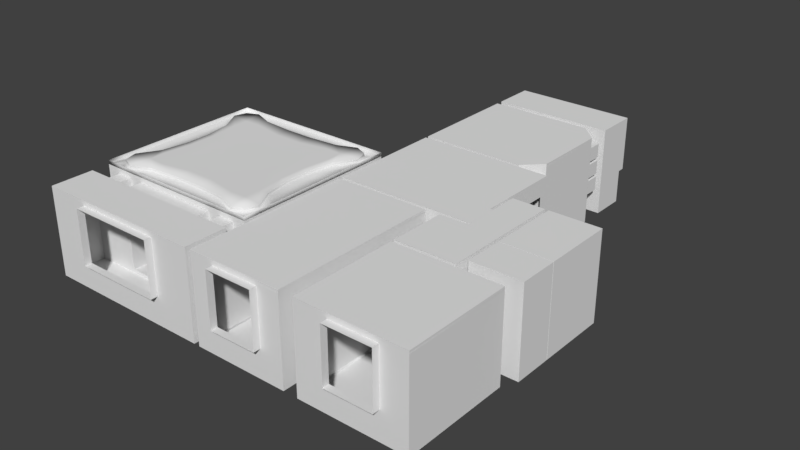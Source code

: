 # Source: Flat.blend  (saved by Blender 2.78.0; exported with 4.5.12 LTS)
import bpy
from mathutils import Matrix  # noqa: F401  (used for matrix-valued properties, if any)

bpy.ops.wm.read_factory_settings(use_empty=True)
scene = bpy.context.scene
scene.name = 'Scene'

# ---- collections
col_collection_1 = bpy.data.collections.new('Collection 1'); scene.collection.children.link(col_collection_1)
col_collection_2 = bpy.data.collections.new('Collection 2'); scene.collection.children.link(col_collection_2)
col_collection_11 = bpy.data.collections.new('Collection 11'); scene.collection.children.link(col_collection_11)
col_collection_15 = bpy.data.collections.new('Collection 15'); scene.collection.children.link(col_collection_15)
col_collection_15.hide_render = True
col_collection_15.hide_viewport = True

# ---- world
world_world = bpy.data.worlds.new('World'); scene.world = world_world
world_world.color = (0.05088, 0.05088, 0.05088)
world_world.use_sun_shadow = False
world_world.sun_shadow_jitter_overblur = 0.0
world_world.cycles.sampling_method = 'MANUAL'

# ---- meshes
me_029 = bpy.data.meshes.new('Плоскость.029')
me_029.from_pydata([(-1.0, -1.0, 0.0), (1.0, -1.0, 0.0), (-1.0, 0.1, 0.0), (1.0, 0.1, 0.0), (-1.0, 0.1, 1.435), (1.0, 0.1, 1.435), (-1.0, -0.05, 1.435), (1.0, -0.05, 1.435), (-1.0, -0.85, 1.435), (1.0, -0.85, 1.435), (-1.0, -1.0, 1.435), (1.0, -1.0, 1.435), (1.5, -1.0, 3.775e-08), (1.5, 0.1, 3.775e-08), (1.5, 0.1, 1.435), (1.5, -0.05, 1.435), (1.5, -0.85, 1.435), (1.5, -1.0, 1.435)], [], [(0, 1, 3, 2), (2, 3, 5, 4), (4, 5, 7, 6), (8, 9, 11, 10), (0, 10, 11, 1), (5, 3, 13, 14), (3, 1, 12, 13), (11, 9, 16, 17), (9, 7, 15, 16), (1, 11, 17, 12), (7, 5, 14, 15)])
me_029.use_remesh_preserve_volume = False
me_029.use_remesh_preserve_attributes = False
me_029.use_mirror_vertex_groups = False
me_029.update()
me_028 = bpy.data.meshes.new('Плоскость.028')
me_028.from_pydata([(-1.0, -1.0, 0.0), (1.5, -1.0, 3.775e-08), (-1.0, 1.0, 0.0), (1.5, 1.0, 3.775e-08), (-1.0, -1.0, 1.435), (1.5, -1.0, 1.435), (-1.0, -0.6, 1.435), (1.5, -0.6, 1.435), (-1.0, 0.2, 1.435), (1.5, 0.2, 1.435), (-1.0, 1.0, 1.435), (1.5, 1.0, 1.435), (1.0, -1.0, 1.705e-08), (1.0, 1.0, 1.705e-08), (1.0, -1.0, 1.435), (1.0, -0.6, 1.435), (1.0, 0.2, 1.435), (1.0, 1.0, 1.435)], [], [(12, 1, 3, 13), (12, 0, 4, 14), (14, 4, 6, 15), (16, 8, 10, 17), (13, 17, 10, 2), (3, 11, 17, 13), (9, 16, 17, 11), (7, 15, 16, 9), (5, 14, 15, 7), (1, 12, 14, 5), (0, 12, 13, 2)])
me_028.use_remesh_preserve_volume = False
me_028.use_remesh_preserve_attributes = False
me_028.use_mirror_vertex_groups = False
me_028.update()
me_027 = bpy.data.meshes.new('Плоскость.027')
me_027.from_pydata([(-1.0, -0.7, 0.0), (0.4352, -0.7, 0.0), (-1.0, 0.4, 0.0), (0.4352, 0.4, 0.0), (-1.0, 0.25, 0.0), (0.4352, 0.25, 0.0), (-1.0, -0.55, 0.0), (0.4352, -0.55, 0.0), (-1.05, 0.25, 0.0), (-1.05, -0.55, 0.0)], [], [(4, 5, 3, 2), (6, 7, 5, 4), (0, 1, 7, 6), (6, 4, 8, 9)])
me_027.use_remesh_preserve_volume = False
me_027.use_remesh_preserve_attributes = False
me_027.use_mirror_vertex_groups = False
me_027.update()
me_026 = bpy.data.meshes.new('Плоскость.026')
me_026.from_pydata([(-1.0, -1.0, 0.0), (0.4352, -1.0, 0.0), (-1.0, 1.0, 0.0), (0.4352, 1.0, 0.0), (-1.0, 0.2, 0.0), (0.4352, 0.2, 0.0), (-1.0, -0.6, 0.0), (0.4352, -0.6, 0.0), (-1.05, 0.2, 0.0), (-1.05, -0.6, 0.0)], [], [(4, 5, 3, 2), (6, 7, 5, 4), (0, 1, 7, 6), (6, 4, 8, 9)])
me_026.use_remesh_preserve_volume = False
me_026.use_remesh_preserve_attributes = False
me_026.use_mirror_vertex_groups = False
me_026.update()
me_020 = bpy.data.meshes.new('Плоскость.020')
me_020.from_pydata([(-1.0, -1.0, 0.0), (0.5184, -1.0, 0.0), (-1.0, 1.5, -2.186e-08), (0.5184, 1.5, -2.186e-08), (0.5184, -1.0, 3.08), (0.5184, 1.5, 3.08), (-1.8, -1.0, 0.0), (-1.8, 1.5, -2.186e-08), (-2.532, -1.0, 0.0), (-2.532, 1.5, -2.186e-08), (-2.532, -1.0, 3.08), (-2.532, 1.5, 3.08), (-1.582, -1.0, 3.08), (-1.582, 1.5, 3.08), (-0.2316, -1.0, 3.08), (-0.2316, 1.5, 3.08), (-1.8, 1.0, -4.371e-08), (-1.0, 1.0, -4.371e-08), (-1.582, 1.35, 3.08), (-0.2316, 1.35, 3.08), (-1.582, -0.2, 3.08), (-0.2316, -0.2, 3.08), (-2.532, 1.0, 1.066e-14), (-2.532, 1.0, 3.08), (-2.532, -0.2, -3.497e-08), (-2.532, -0.2, 3.08), (-1.8, -0.2, -1.311e-08), (0.5184, 1.35, -1.53e-08), (0.5184, 1.35, 3.08), (0.5184, -0.2, -3.497e-08), (0.5184, -0.2, 3.08), (-1.8, 1.35, -1.53e-08), (-1.0, 1.35, -1.53e-08), (-2.532, 1.35, -1.53e-08), (-2.532, 1.35, 3.08), (-1.582, 1.0, 3.08), (-0.2316, 1.0, 3.08), (0.5184, 1.0, -8.742e-08), (0.5184, 1.0, 3.08), (-1.0, -0.2, -1.311e-08), (-1.582, 1.35, 3.28), (-0.2316, 1.35, 3.28), (-1.582, -0.2, 3.28), (-0.2316, -0.2, 3.28), (-1.582, 1.0, 3.28), (-0.2316, 1.0, 3.28)], [], [(32, 27, 3, 2), (29, 1, 4, 30), (32, 2, 7, 31), (31, 7, 9, 33), (33, 9, 11, 34), (18, 34, 11, 13), (18, 13, 15, 19), (28, 19, 15, 5), (12, 20, 21, 14), (24, 22, 23, 25), (8, 24, 25, 10), (26, 16, 22, 24), (6, 26, 24, 8), (3, 27, 28, 5), (37, 29, 30, 38), (38, 36, 19, 28), (4, 14, 21, 30), (22, 33, 34, 23), (16, 31, 33, 22), (17, 32, 31, 16), (23, 34, 18, 35), (10, 25, 20, 12), (30, 21, 36, 38), (27, 37, 38, 28), (0, 1, 29, 39), (39, 29, 37, 17), (17, 37, 27, 32), (25, 23, 35, 20), (35, 18, 40, 44), (36, 21, 43, 45), (19, 36, 45, 41), (21, 20, 42, 43), (18, 19, 41, 40), (20, 35, 44, 42)])
me_020.use_remesh_preserve_volume = False
me_020.use_remesh_preserve_attributes = False
me_020.use_mirror_vertex_groups = False
me_020.update()
me_019 = bpy.data.meshes.new('Плоскость.019')
me_019.from_pydata([(-1.0, -2.08, 0.0), (2.05, -2.08, 0.0), (-1.0, 1.0, 0.0), (2.05, 1.0, 0.0), (0.5316, -2.08, 0.0), (0.5316, 1.0, 0.0), (-0.2684, 1.0, 0.0), (-0.2684, -2.08, 0.0), (0.5316, 1.05, 0.0), (-0.2684, 1.05, 0.0), (-0.2684, -2.03, 0.0)], [], [(4, 1, 3, 5), (7, 4, 5, 6), (0, 7, 6, 2), (6, 5, 8, 9), (6, 7, 10, 9)])
me_019.use_remesh_preserve_volume = False
me_019.use_remesh_preserve_attributes = False
me_019.use_mirror_vertex_groups = False
me_019.update()
me_018 = bpy.data.meshes.new('Плоскость.018')
me_018.from_pydata([(-1.346, -1.253, -2.349), (1.354, -1.253, -2.349), (-1.346, 1.247, -2.349), (1.354, 1.247, -2.349), (-1.346, -1.253, 2.448), (-1.346, 1.247, 2.448), (-0.2961, -1.253, 2.448), (-0.2961, 1.247, 2.448), (0.5039, -1.253, 2.448), (0.5039, 1.247, 2.448), (1.354, -1.253, 2.448), (1.354, 1.247, 2.448), (0.5039, 0.7472, 2.448), (-0.2961, 0.7472, 2.448), (-0.6961, 1.247, -2.349), (0.6539, 1.247, -2.349), (-0.6961, -1.253, -2.349), (0.6539, -1.253, -2.349), (0.6539, -0.4528, -2.349), (-0.6961, -0.4528, -2.349), (-0.6961, 1.097, -2.349), (0.6539, 1.097, -2.349), (0.6539, -0.4528, -2.549), (-0.6961, -0.4528, -2.549), (-0.6961, 1.097, -2.549), (0.6539, 1.097, -2.549), (-1.346, 0.7472, -2.349), (-1.346, 0.7472, 2.448), (-1.346, 1.097, -2.349), (-1.346, 1.097, 2.448), (1.354, 0.7472, -2.349), (1.354, 0.7472, 2.448), (1.354, 1.097, -2.349), (1.354, 1.097, 2.448), (1.354, -0.4528, 2.448), (1.354, -0.4528, -2.349), (-1.346, -0.4528, -2.349), (-1.346, -0.4528, 2.448), (-0.6961, 0.7472, -2.349), (0.6539, 0.7472, -2.349), (0.5039, 1.097, 2.448), (-0.2961, 1.097, 2.448), (0.5039, -0.4528, 2.448), (-0.2961, -0.4528, 2.448), (-0.6961, 0.7472, -2.549), (0.6539, 0.7472, -2.549)], [], [(21, 32, 3, 15), (28, 2, 5, 29), (41, 29, 5, 7), (41, 7, 9, 40), (40, 9, 11, 33), (32, 33, 11, 3), (28, 20, 14, 2), (20, 21, 15, 14), (16, 17, 18, 19), (38, 19, 23, 44), (39, 21, 25, 45), (21, 20, 24, 25), (19, 18, 22, 23), (36, 26, 27, 37), (26, 28, 29, 27), (35, 34, 31, 30), (30, 31, 33, 32), (1, 10, 34, 35), (0, 36, 37, 4), (0, 16, 19, 36), (26, 38, 20, 28), (36, 19, 38, 26), (18, 35, 30, 39), (39, 30, 32, 21), (17, 1, 35, 18), (13, 41, 40, 12), (4, 37, 43, 6), (8, 42, 34, 10), (42, 12, 31, 34), (12, 40, 33, 31), (27, 29, 41, 13), (37, 27, 13, 43), (20, 38, 44, 24), (18, 39, 45, 22)])
me_018.use_remesh_preserve_volume = False
me_018.use_remesh_preserve_attributes = False
me_018.use_mirror_vertex_groups = False
me_018.update()
me_017 = bpy.data.meshes.new('Плоскость.017')
me_017.from_pydata([(-1.35, -2.406, 0.0), (1.35, -2.406, 0.0), (-1.35, 2.391, 0.0), (1.35, 2.391, 0.0), (-0.4997, -2.406, 0.0), (-0.4997, 2.391, 0.0), (0.3003, -2.406, 0.0), (0.3003, 2.391, 0.0), (-0.4997, 2.441, 0.0), (0.3003, 2.441, 0.0)], [], [(6, 1, 3, 7), (0, 4, 5, 2), (4, 6, 7, 5), (5, 7, 9, 8)])
me_017.use_remesh_preserve_volume = False
me_017.use_remesh_preserve_attributes = False
me_017.use_mirror_vertex_groups = False
me_017.update()
me_016 = bpy.data.meshes.new('Плоскость.016')
me_016.from_pydata([(-1.438, -1.0, 0.3675), (1.999, -1.0, 0.3675), (-1.438, 1.5, 0.3675), (1.999, 1.5, 0.3675), (-1.438, -1.0, 1.367), (-1.438, 1.5, 1.367), (-0.7019, -1.0, 1.367), (-0.7019, 1.5, 1.367), (1.999, -1.0, 1.367), (1.999, 1.5, 1.367), (1.348, -1.0, 1.367), (1.348, 1.5, 1.367), (1.348, 1.35, 1.367), (-0.7019, 1.35, 1.367), (-1.438, -0.05, 0.3675), (1.999, -0.05, 0.3675), (-1.438, -0.05, 1.367), (1.999, -0.05, 1.367), (-1.438, 1.5, 0.1675), (1.999, 1.5, 0.1675), (-1.438, -0.05, 0.1675), (1.999, -0.05, 0.1675), (-1.438, 1.35, 0.3675), (-1.438, 1.35, 1.367), (-1.438, 1.35, 0.1675), (1.999, 1.35, 0.3675), (1.999, 1.35, 1.367), (1.999, 1.35, 0.1675), (1.348, -0.05, 1.367), (-0.7019, -0.05, 1.367)], [], [(22, 2, 5, 23), (13, 23, 5, 7), (15, 1, 8, 17), (17, 8, 10, 28), (12, 13, 7, 11), (25, 15, 17, 26), (0, 14, 16, 4), (0, 1, 15, 14), (22, 14, 20, 24), (25, 3, 19, 27), (14, 15, 21, 20), (2, 22, 24, 18), (14, 22, 23, 16), (16, 23, 13, 29), (15, 25, 27, 21), (3, 25, 26, 9), (9, 26, 12, 11), (26, 17, 28, 12), (4, 16, 29, 6)])
me_016.use_remesh_preserve_volume = False
me_016.use_remesh_preserve_attributes = False
me_016.use_mirror_vertex_groups = False
me_016.update()
me_015 = bpy.data.meshes.new('Плоскость.015')
me_015.from_pydata([(2.443, -0.4971, 0.0), (2.443, -1.397, 0.0), (2.443, -1.211, 0.0), (3.352, -0.4971, -5.158e-10), (3.352, -1.397, -5.158e-10), (3.352, -1.211, -5.158e-10), (2.443, 0.3029, 0.0), (3.352, 0.3029, -5.158e-10), (2.363, -1.477, 0.0), (2.443, -1.477, 0.0), (3.352, -1.477, -5.158e-10), (2.363, -3.114, 0.0), (2.443, -3.114, 0.0), (3.352, -3.114, -5.158e-10), (1.631, -1.477, 0.0), (1.631, -3.114, 0.0), (3.163, -1.211, -5.158e-10), (3.163, -1.397, -5.158e-10), (3.163, -0.4971, -5.158e-10), (3.163, 0.3029, -5.158e-10), (3.163, -1.477, -5.158e-10), (3.163, -3.114, -5.158e-10), (2.363, -3.164, 0.0), (2.443, -3.164, 0.0), (3.163, -3.164, -5.158e-10), (3.402, -1.297, -5.158e-10), (3.402, -1.211, -5.158e-10), (3.402, -0.4971, -5.158e-10), (3.163, -1.297, -5.158e-10), (3.352, -1.297, -5.158e-10), (2.443, -1.297, 0.0), (3.352, -2.664, -5.158e-10), (2.443, -2.664, 0.0), (2.363, -2.664, 0.0), (1.631, -2.664, 0.0), (3.163, -2.664, -5.158e-10), (3.352, -1.864, -5.158e-10), (2.443, -1.864, 0.0), (2.363, -1.864, 0.0), (1.631, -1.864, 0.0), (3.163, -1.864, -5.158e-10), (3.402, -2.664, -5.158e-10), (3.402, -1.864, -5.158e-10)], [], [(16, 28, 29, 5), (18, 16, 5, 3), (2, 16, 18, 0), (18, 3, 7, 19), (17, 1, 9, 20), (35, 32, 12, 21), (32, 33, 11, 12), (38, 8, 14, 39), (31, 35, 21, 13), (4, 17, 20, 10), (0, 18, 19, 6), (28, 17, 4, 29), (12, 11, 22, 23), (21, 12, 23, 24), (3, 5, 26, 27), (5, 29, 25, 26), (30, 1, 17, 28), (2, 30, 28, 16), (36, 40, 35, 31), (11, 33, 34, 15), (37, 38, 33, 32), (40, 37, 32, 35), (20, 9, 37, 40), (9, 8, 38, 37), (10, 20, 40, 36), (33, 38, 39, 34), (36, 31, 41, 42)])
me_015.use_remesh_preserve_volume = False
me_015.use_remesh_preserve_attributes = False
me_015.use_mirror_vertex_groups = False
me_015.update()
me_014 = bpy.data.meshes.new('Плоскость.014')
me_014.from_pydata([(2.919, -1.0, 2.4), (2.919, 1.5, 2.4), (2.919, -1.0, 1.6), (2.919, 1.5, 1.6), (3.828, -1.0, 1.6), (3.828, 1.5, 1.6), (3.828, -1.0, 2.4), (3.828, 1.5, 2.4), (3.828, -1.0, 3.2), (3.828, 1.5, 3.2), (3.828, -1.0, 3.767), (3.828, 1.5, 3.767), (3.828, -1.0, 4.567), (3.828, 1.5, 4.567), (3.828, -1.0, 5.017), (3.828, 1.5, 5.017), (3.639, -1.0, 5.017), (3.639, 1.5, 5.017), (2.839, -1.0, 5.017), (2.839, 1.5, 5.017), (2.108, -1.0, 5.017), (2.108, 1.5, 5.017), (2.108, -1.0, 3.38), (2.108, 1.5, 3.38), (2.919, -1.0, 3.38), (2.919, 1.5, 3.38), (2.919, -1.0, 3.3), (2.919, 1.5, 3.3), (2.919, 1.0, 2.4), (2.919, 1.0, 1.6), (3.828, 1.0, 1.6), (3.828, 1.0, 2.4), (3.828, 1.0, 3.2), (3.828, 1.0, 3.767), (3.828, 1.0, 4.567), (3.828, 1.0, 5.017), (3.639, 1.0, 5.017), (2.839, 1.0, 5.017), (2.108, 1.0, 5.017), (2.108, 1.0, 3.38), (2.919, 1.0, 3.38), (2.919, 1.0, 3.3)], [], [(28, 0, 2, 29), (29, 2, 4, 30), (30, 4, 6, 31), (32, 8, 10, 33), (34, 12, 14, 35), (35, 14, 16, 36), (37, 18, 20, 38), (38, 20, 22, 39), (39, 22, 24, 40), (40, 24, 26, 41), (25, 40, 41, 27), (23, 39, 40, 25), (21, 38, 39, 23), (19, 37, 38, 21), (17, 36, 37, 19), (15, 35, 36, 17), (13, 34, 35, 15), (11, 33, 34, 13), (9, 32, 33, 11), (7, 31, 32, 9), (5, 30, 31, 7), (3, 29, 30, 5), (1, 28, 29, 3)])
me_014.use_remesh_preserve_volume = False
me_014.use_remesh_preserve_attributes = False
me_014.use_mirror_vertex_groups = False
me_014.update()
me_013 = bpy.data.meshes.new('Плоскость.013')
me_013.from_pydata([(-1.438, -1.0, 0.0), (1.999, -1.0, 0.0), (-1.438, -2.384e-07, 0.0), (1.999, -2.384e-07, 0.0)], [], [(0, 1, 3, 2)])
me_013.use_remesh_preserve_volume = False
me_013.use_remesh_preserve_attributes = False
me_013.use_mirror_vertex_groups = False
me_013.update()
me_012 = bpy.data.meshes.new('Плоскость.012')
me_012.from_pydata([(0.177, -0.7835, 0.323), (-0.323, -0.7835, -0.177), (0.177, 0.9165, 0.323), (-0.323, 0.9165, -0.177), (-0.2876, -0.7835, -0.1416), (-0.2876, 0.9165, -0.1416), (0.1416, 0.9165, 0.2876), (0.1416, -0.7835, 0.2876), (-0.073, -0.7835, 0.073), (-0.073, 0.9165, 0.07299), (0.177, -0.3835, 0.323), (-0.323, -0.3835, -0.177), (-0.2876, -0.3835, -0.1416), (0.1416, -0.3835, 0.2876), (-0.073, -0.3835, 0.073), (-0.323, -0.2935, -0.177), (0.177, -0.2935, 0.323), (-0.2876, -0.2935, -0.1416), (0.1416, -0.2935, 0.2876), (-0.073, -0.2935, 0.073), (-0.323, 0.1065, -0.177), (0.177, 0.1065, 0.323), (-0.2876, 0.1065, -0.1416), (0.1416, 0.1065, 0.2876), (-0.073, 0.1065, 0.073), (-0.323, 0.1965, -0.177), (0.177, 0.1965, 0.323), (-0.2876, 0.1965, -0.1416), (0.1416, 0.1965, 0.2876), (-0.073, 0.1965, 0.073), (-0.323, 0.5965, -0.177), (0.177, 0.5965, 0.323), (-0.2876, 0.5965, -0.1416), (0.1416, 0.5965, 0.2876), (-0.073, 0.5965, 0.073), (-0.2523, 0.5965, -0.1416), (-0.2523, 0.1965, -0.1416), (0.1416, 0.5965, 0.2523), (0.1416, 0.1965, 0.2523), (0.1416, 0.5965, -0.1416), (0.1416, 0.1965, -0.1416), (-0.2523, 0.1065, -0.1416), (-0.2523, -0.2935, -0.1416), (0.1416, 0.1065, 0.2523), (0.1416, -0.2935, 0.2523), (0.1416, 0.1065, -0.1416), (0.1416, -0.2935, -0.1416), (0.1416, -0.7835, -0.1416), (-0.2523, -0.7835, -0.1416), (-0.2523, -0.3835, -0.1416), (0.1416, -0.3835, 0.2523), (0.1416, -0.7835, 0.2523), (0.1416, -0.3835, -0.1416), (-0.2523, 0.5965, -0.1416), (-0.2523, 0.1965, -0.1416), (-0.2523, 0.1065, -0.1416), (-0.2523, -0.2935, -0.1416), (-0.2523, -0.7835, -0.1416), (-0.2523, -0.3835, -0.1416), (-0.2129, 0.1965, -0.1416), (-0.2129, 0.5965, -0.1416), (-0.2129, -0.2935, -0.1416), (-0.2129, 0.1065, -0.1416), (-0.2129, -0.7835, -0.1416), (-0.2129, -0.3835, -0.1416), (-0.2523, 0.5965, -0.1316), (-0.2523, 0.1965, -0.1316), (-0.2129, 0.1965, -0.1316), (-0.2129, 0.5965, -0.1316), (-0.2523, 0.1065, -0.1316), (-0.2523, -0.2935, -0.1316), (-0.2129, -0.2935, -0.1316), (-0.2129, 0.1065, -0.1316), (-0.2129, -0.7835, -0.1316), (-0.2523, -0.7835, -0.1316), (-0.2523, -0.3835, -0.1316), (-0.2129, -0.3835, -0.1316)], [], [(32, 5, 3, 30), (31, 2, 6, 33), (33, 6, 9, 34), (13, 14, 52, 50), (0, 10, 13, 7), (7, 13, 50, 51), (4, 12, 11, 1), (13, 18, 19, 14), (10, 16, 18, 13), (34, 9, 5, 32), (12, 17, 15, 11), (14, 19, 17, 12), (16, 21, 23, 18), (18, 23, 43, 44), (17, 22, 20, 15), (23, 28, 29, 24), (21, 26, 28, 23), (17, 19, 46, 42), (22, 27, 25, 20), (33, 34, 39, 37), (26, 31, 33, 28), (29, 28, 38, 40), (27, 32, 30, 25), (38, 37, 39, 40), (55, 56, 70, 69), (32, 27, 36, 35), (36, 40, 39, 35), (28, 33, 37, 38), (27, 29, 40, 36), (44, 43, 45, 46), (61, 62, 72, 71), (42, 46, 45, 41), (19, 18, 44, 46), (23, 24, 45, 43), (22, 17, 42, 41), (51, 50, 52, 47), (8, 7, 51, 47), (12, 4, 48, 49), (48, 47, 52, 49), (14, 12, 49, 52), (24, 22, 41, 45), (34, 32, 35, 39), (24, 29, 27, 22), (73, 76, 75, 74), (71, 72, 69, 70), (67, 68, 65, 66), (58, 57, 74, 75), (63, 64, 76, 73), (53, 54, 66, 65), (59, 60, 68, 67), (4, 8, 47, 48)])
me_012.use_remesh_preserve_volume = False
me_012.use_remesh_preserve_attributes = False
me_012.use_mirror_vertex_groups = False
me_012.update()
me_011 = bpy.data.meshes.new('Плоскость.011')
me_011.from_pydata([(-0.323, -0.7835, 0.177), (0.177, -0.7835, -0.323), (-0.323, 0.9165, 0.177), (0.177, 0.9165, -0.323), (0.1416, -0.7835, -0.2876), (0.1416, 0.9165, -0.2876), (-0.2876, 0.9165, 0.1416), (-0.2876, -0.7835, 0.1416), (-0.073, -0.7835, -0.073), (-0.073, 0.9165, -0.073), (-0.323, -0.3835, 0.177), (0.177, -0.3835, -0.323), (0.1416, -0.3835, -0.2876), (-0.2876, -0.3835, 0.1416), (-0.073, -0.3835, -0.073), (0.177, -0.2935, -0.323), (-0.323, -0.2935, 0.177), (0.1416, -0.2935, -0.2876), (-0.2876, -0.2935, 0.1416), (-0.073, -0.2935, -0.073), (0.177, 0.1065, -0.323), (-0.323, 0.1065, 0.177), (0.1416, 0.1065, -0.2876), (-0.2876, 0.1065, 0.1416), (-0.073, 0.1065, -0.073), (0.177, 0.1965, -0.323), (-0.323, 0.1965, 0.177), (0.1416, 0.1965, -0.2876), (-0.2876, 0.1965, 0.1416), (-0.073, 0.1965, -0.073), (0.177, 0.5965, -0.323), (-0.323, 0.5965, 0.177), (0.1416, 0.5965, -0.2876), (-0.2876, 0.5965, 0.1416), (-0.073, 0.5965, -0.073), (0.1416, 0.5965, -0.2523), (0.1416, 0.1965, -0.2523), (-0.2523, 0.5965, 0.1416), (-0.2523, 0.1965, 0.1416), (0.1416, 0.5965, 0.1416), (0.1416, 0.1965, 0.1416), (0.1416, 0.1065, -0.2523), (0.1416, -0.2935, -0.2523), (-0.2523, 0.1065, 0.1416), (-0.2523, -0.2935, 0.1416), (0.1416, 0.1065, 0.1416), (0.1416, -0.2935, 0.1416), (0.1416, -0.7835, 0.1416), (0.1416, -0.7835, -0.2523), (0.1416, -0.3835, -0.2523), (-0.2523, -0.3835, 0.1416), (-0.2523, -0.7835, 0.1416), (0.1416, -0.3835, 0.1416)], [], [(32, 5, 3, 30), (34, 9, 5, 32), (31, 2, 6, 33), (33, 6, 9, 34), (13, 14, 52, 50), (0, 10, 13, 7), (7, 13, 50, 51), (4, 12, 11, 1), (13, 18, 19, 14), (10, 16, 18, 13), (14, 19, 17, 12), (12, 17, 15, 11), (17, 19, 46, 42), (16, 21, 23, 18), (18, 23, 43, 44), (17, 22, 20, 15), (23, 28, 29, 24), (21, 26, 28, 23), (24, 29, 27, 22), (22, 27, 25, 20), (33, 34, 39, 37), (26, 31, 33, 28), (29, 28, 38, 40), (27, 32, 30, 25), (38, 37, 39, 40), (40, 39, 35, 36), (32, 27, 36, 35), (27, 29, 40, 36), (28, 33, 37, 38), (34, 32, 35, 39), (44, 43, 45, 46), (46, 45, 41, 42), (24, 22, 41, 45), (19, 18, 44, 46), (23, 24, 45, 43), (22, 17, 42, 41), (51, 50, 52, 47), (47, 52, 49, 48), (8, 7, 51, 47), (12, 4, 48, 49), (14, 12, 49, 52), (4, 8, 47, 48)])
me_011.use_remesh_preserve_volume = False
me_011.use_remesh_preserve_attributes = False
me_011.use_mirror_vertex_groups = False
me_011.update()
me_010 = bpy.data.meshes.new('Плоскость.010')
me_010.from_pydata([(0.2063, -1.254, 1.348), (1.493, -1.254, 1.348), (0.2063, 1.246, 1.348), (1.493, 1.246, 1.348), (-0.5937, -1.254, 1.348), (-0.5937, 1.246, 1.348), (-1.444, -1.254, 1.348), (-1.444, 1.246, 1.348), (-1.444, -1.254, -1.852), (-1.444, 1.246, -1.852), (1.993, -1.254, 0.8482), (1.993, 1.246, 0.8482), (1.993, -1.254, -1.352), (1.993, 1.246, -1.352), (1.493, 1.246, -1.852), (1.493, -0.4542, -1.852), (1.343, 1.246, -1.852), (1.343, -0.4542, -1.852), (-0.7074, -1.254, -1.852), (-0.7074, 1.246, -1.852), (1.343, 1.096, -1.852), (-0.7074, 1.096, -1.852), (-0.5937, 0.7458, 1.348), (0.2063, 0.7458, 1.348), (1.993, -0.4542, 0.8482), (1.493, -0.4542, 1.348), (1.993, -0.4542, -1.352), (1.693, -1.254, -1.652), (1.693, -0.4542, -1.652), (1.493, 0.7458, 1.348), (-1.444, 0.7458, 1.348), (-1.444, 0.7458, -1.852), (1.493, 1.096, 1.348), (-0.5937, 1.096, 1.348), (0.2063, 1.096, 1.348), (-1.444, 1.096, 1.348), (-1.444, 1.096, -1.852), (-0.7074, 0.7458, -1.852), (0.2063, -0.4542, 1.348), (1.493, 1.096, -1.852)], [], [(34, 2, 3, 32), (22, 4, 6, 30), (30, 6, 8, 31), (24, 11, 13, 26), (39, 14, 16, 20), (31, 8, 18, 37), (20, 16, 19, 21), (34, 23, 22, 33), (24, 10, 1, 25), (12, 26, 28, 27), (38, 23, 29, 25), (35, 30, 31, 36), (33, 22, 30, 35), (5, 33, 35, 7), (7, 35, 36, 9), (2, 34, 33, 5), (23, 34, 32, 29), (9, 36, 21, 19), (36, 31, 37, 21), (0, 38, 25, 1), (10, 24, 26, 12), (15, 39, 20, 17)])
me_010.use_remesh_preserve_volume = False
me_010.use_remesh_preserve_attributes = False
me_010.use_mirror_vertex_groups = False
me_010.update()
me_009 = bpy.data.meshes.new('Плоскость.009')
me_009.from_pydata([(0.7746, -0.2118, -0.6243), (-1.275, 0.1882, -0.6243), (0.7746, 0.1882, -0.6243), (-0.6254, -0.2118, -0.6243), (-0.6254, 0.1882, -0.6243), (-1.275, 0.1882, -0.5243), (-0.6254, -0.2118, -0.5243), (0.7746, -0.2118, -0.5243), (0.7746, 0.1882, -0.5243), (-0.6254, 0.1882, -0.5243), (-0.6254, -0.2118, 0.1757), (0.7746, -0.2118, 0.1757), (0.7746, 0.1882, 0.1757), (-0.6254, 0.1882, 0.1757), (-1.275, -0.01181, -0.6243), (-1.275, -0.01181, -0.5243), (-0.6254, -0.01181, -0.5243), (0.7746, -0.01181, 0.1757), (-0.6254, -0.01181, 0.1757), (1.125, -0.2118, -0.5243), (1.125, -0.2118, -0.6243), (1.125, -0.2118, 0.1757), (0.9254, -0.01181, 0.1757), (-1.275, 0.1882, 1.726), (-1.275, -0.01181, 1.726), (0.7746, 0.1882, 1.726), (0.7746, -0.01181, 1.726), (-0.9504, -0.1118, -0.5243), (-0.9504, -0.1118, -0.6243)], [], [(8, 9, 13, 12), (4, 1, 5, 9), (15, 27, 6, 16), (2, 4, 9, 8), (3, 0, 7, 6), (18, 17, 12, 13), (6, 7, 11, 10), (16, 6, 10, 18), (9, 16, 18, 13), (11, 7, 19, 21), (10, 11, 17, 18), (17, 11, 21, 22), (27, 28, 3, 6), (7, 0, 20, 19), (5, 23, 24, 15), (24, 23, 25, 26), (17, 26, 25, 12), (5, 15, 16, 9), (15, 14, 28, 27)])
me_009.use_remesh_preserve_volume = False
me_009.use_remesh_preserve_attributes = False
me_009.use_mirror_vertex_groups = False
me_009.update()
me_008 = bpy.data.meshes.new('Плоскость.008')
me_008.from_pydata([(-1.438, -1.0, 0.0), (-1.438, 2.2, 0.0), (-0.5882, -1.0, 0.0), (-0.5882, 2.2, 0.0), (0.2118, -1.0, 0.0), (-0.5882, -1.05, 0.0), (0.2118, -1.05, 0.0), (1.999, -0.5, 0.0), (1.499, -1.0, 0.0), (1.999, 1.7, 0.0), (1.698, 2.0, 0.0), (-1.438, 1.7, 0.0), (-0.05186, -1.0, 0.0), (-0.05186, -1.05, 0.0), (-1.438, 2.0, 0.0), (-0.5882, 2.0, 0.0), (0.2118, 2.0, 0.0), (1.499, 2.0, 0.0), (-0.05186, 2.0, 0.0), (1.499, 1.7, 0.0), (-0.5882, 1.7, 0.0), (0.2118, 1.7, 0.0), (-0.05186, 1.7, 0.0), (-0.32, 2.1, 0.0)], [(7, 8), (9, 10)], [(14, 15, 3, 1), (12, 2, 5, 13), (4, 12, 13, 6), (15, 18, 23, 3), (20, 22, 18, 15), (21, 19, 17, 16), (22, 21, 16, 18), (11, 20, 15, 14), (9, 19, 8, 7), (10, 17, 19, 9), (0, 2, 20, 11), (12, 4, 21, 22), (2, 12, 22, 20), (4, 8, 19, 21)])
me_008.use_remesh_preserve_volume = False
me_008.use_remesh_preserve_attributes = False
me_008.use_mirror_vertex_groups = False
me_008.update()
me_007 = bpy.data.meshes.new('Плоскость.007')
me_007.from_pydata([(-1.0, -1.0, 0.0), (-0.15, -1.0, 0.0), (-1.0, 1.5, -2.186e-08), (-0.15, 1.5, -2.186e-08), (-1.0, -1.0, 2.314), (-1.0, 1.5, 2.314), (0.65, -1.0, 0.0), (0.65, 1.5, -2.186e-08), (2.839, -1.0, 0.0), (2.839, 1.5, -2.186e-08), (2.839, -1.0, 0.25), (2.839, 1.5, 0.25), (2.839, -1.0, 1.1), (2.839, 1.5, 1.1), (2.919, -1.0, 3.3), (2.919, 1.5, 3.3), (0.65, -1.0, 3.3), (0.65, 1.5, 3.3), (-0.15, -1.0, 3.3), (-0.15, 1.5, 3.3), (-1.0, -1.0, 3.3), (-1.0, 1.5, 3.3), (-1.0, -1.0, 3.114), (-1.0, 1.5, 3.114), (-1.0, 1.0, -8.742e-09), (-0.15, 1.0, -8.742e-09), (-1.0, 1.0, 2.314), (0.65, 1.0, -8.742e-09), (2.839, 1.0, -8.742e-09), (2.839, 1.0, 0.25), (2.839, 1.0, 1.1), (2.919, 1.0, 3.3), (0.65, 1.0, 3.3), (-0.15, 1.0, 3.3), (-1.0, 1.0, 3.3), (-1.0, 1.0, 3.114), (2.839, -1.0, 2.4), (2.839, 1.5, 2.4), (2.919, -1.0, 2.4), (2.919, 1.5, 2.4), (2.839, 1.0, 2.4), (2.919, 1.0, 2.4)], [], [(24, 25, 3, 2), (24, 2, 5, 26), (27, 6, 8, 28), (28, 8, 10, 29), (30, 12, 36, 40), (31, 14, 16, 32), (33, 18, 20, 34), (34, 20, 22, 35), (5, 23, 35, 26), (21, 34, 35, 23), (19, 33, 34, 21), (17, 32, 33, 19), (15, 31, 32, 17), (13, 30, 40, 37), (11, 29, 30, 13), (9, 28, 29, 11), (7, 27, 28, 9), (3, 25, 27, 7), (0, 24, 26, 4), (0, 1, 25, 24), (40, 36, 38, 41), (37, 40, 41, 39)])
me_007.use_remesh_preserve_volume = False
me_007.use_remesh_preserve_attributes = False
me_007.use_mirror_vertex_groups = False
me_007.update()
me_x = bpy.data.meshes.new('Плоскость')
me_x.from_pydata([(-1.477, 1.903, 0.0), (2.363, 1.903, 0.0), (-1.477, 1.653, 0.0), (2.363, 1.653, 0.0), (-1.477, 0.8029, 0.0), (2.363, 0.8029, 0.0), (-1.477, -0.4971, 0.0), (2.363, -0.4971, 0.0), (-1.477, -1.397, 0.0), (2.363, -1.397, 0.0), (-0.6266, 1.903, 0.0), (-0.6266, 1.653, 0.0), (-0.6266, 0.8029, 0.0), (-0.6266, -0.4971, 0.0), (-0.6266, -1.397, 0.0), (0.1734, 1.903, 0.0), (0.1734, 1.653, 0.0), (0.1734, 0.8029, 0.0), (0.1734, -0.4971, 0.0), (0.1734, -1.397, 0.0), (2.363, -1.211, 0.0), (-1.477, -1.211, 0.0), (-0.6266, -1.211, 0.0), (0.1734, -1.211, 0.0), (2.363, -0.4111, 0.0), (-1.477, -0.4111, 0.0), (-0.6266, -0.4111, 0.0), (0.1734, -0.4111, 0.0), (-1.527, -0.4971, 0.0), (-1.527, -1.211, 0.0), (-1.527, -0.4111, 0.0), (-0.6266, 1.953, 0.0), (0.1734, 1.953, 0.0), (2.413, 1.653, 0.0), (2.413, 0.8029, 0.0), (-0.6266, -1.447, 0.0), (0.1734, -1.447, 0.0), (-1.477, -1.297, 0.0), (-0.6266, -1.297, 0.0), (2.363, -1.297, 0.0), (0.1734, -1.297, 0.0), (2.363, -0.4971, 0.0), (2.363, -1.397, 0.0), (2.363, -1.211, 0.0), (2.443, -0.4971, 0.0), (2.443, -1.397, 0.0), (2.443, -1.211, 0.0), (2.443, -1.297, 0.0), (2.363, -1.297, 0.0)], [], [(16, 3, 1, 15), (17, 5, 3, 16), (27, 24, 5, 17), (21, 22, 13, 6), (25, 26, 12, 4), (4, 12, 11, 2), (2, 11, 10, 0), (21, 6, 28, 29), (26, 27, 17, 12), (12, 17, 16, 11), (11, 16, 15, 10), (23, 20, 7, 18), (38, 40, 23, 22), (37, 38, 22, 21), (13, 18, 27, 26), (6, 13, 26, 25), (18, 7, 24, 27), (6, 25, 30, 28), (10, 15, 32, 31), (3, 5, 34, 33), (19, 14, 35, 36), (40, 39, 20, 23), (8, 14, 38, 37), (19, 9, 39, 40), (14, 19, 40, 38), (22, 23, 18, 13), (41, 43, 46, 44), (48, 42, 45, 47), (43, 48, 47, 46)])
me_x.use_remesh_preserve_volume = False
me_x.use_remesh_preserve_attributes = False
me_x.use_mirror_vertex_groups = False
me_x.update()
me_006 = bpy.data.meshes.new('Плоскость.006')
me_006.from_pydata([(-1.0, -1.15, -0.05), (1.5, -1.15, -0.05), (-1.0, 1.0, -0.05), (1.5, 1.0, -0.05), (-1.0, 1.0, 0.15), (-1.0, -1.15, 0.15), (1.5, -1.15, 0.15), (1.5, 1.0, 0.15), (-1.0, 0.5, 0.15), (1.5, 0.5, 0.15), (-1.0, -0.65, 0.15), (1.5, -0.65, 0.15), (-0.6, -1.15, -0.05), (-0.6, 1.0, -0.05), (-0.6, -1.15, 0.15), (-0.6, 1.0, 0.15), (-0.6, 0.5, 0.15), (0.33, 0.85, 0.15), (0.33, 0.65, 0.15), (-0.6, -0.65, 0.15), (0.33, -1.15, -0.05), (0.33, -1.15, 0.15), (-0.6, 0.85, 0.15), (-0.6, 0.65, 0.15), (0.33, 1.0, -0.05), (0.33, 1.0, 0.15), (0.33, 0.5, 0.15), (0.33, -0.65, 0.15), (-0.6, -1.0, 0.15), (-0.6, -0.8, 0.15), (0.33, -0.8, 0.15), (0.33, -1.0, 0.15), (-0.6, -1.0, -0.03), (-0.6, -0.8, -0.03), (0.33, -1.0, -0.03), (0.33, -0.8, -0.03), (0.33, 0.65, -0.03), (-0.6, 0.65, -0.03), (0.33, 0.85, -0.03), (-0.6, 0.85, -0.03), (-0.6, 0.5, -0.03), (-0.6, -0.65, -0.03), (1.5, -0.65, -0.03), (1.5, 0.5, -0.03), (0.33, 0.5, -0.03), (0.33, -0.65, -0.03), (1.5, -0.8, 0.15), (1.5, -1.0, 0.15), (-1.0, -0.8, 0.15), (-1.0, -1.0, 0.15), (-1.0, 0.85, 0.15), (-1.0, 0.65, 0.15), (1.5, 0.65, 0.15), (1.5, 0.85, 0.15)], [], [(17, 53, 7, 25), (20, 1, 6, 21), (13, 2, 4, 15), (30, 46, 11, 27), (48, 29, 19, 10), (10, 19, 16, 8), (24, 13, 15, 25), (0, 12, 14, 5), (50, 22, 15, 4), (3, 24, 25, 7), (29, 30, 27, 19), (16, 26, 18, 23), (26, 16, 40, 44), (12, 20, 21, 14), (22, 17, 25, 15), (17, 22, 39, 38), (14, 21, 31, 28), (28, 31, 34, 32), (32, 34, 35, 33), (30, 29, 33, 35), (29, 28, 32, 33), (31, 30, 35, 34), (37, 36, 38, 39), (22, 23, 37, 39), (18, 17, 38, 36), (23, 18, 36, 37), (19, 27, 45, 41), (16, 19, 41, 40), (9, 26, 44, 43), (27, 11, 42, 45), (45, 42, 43, 44), (21, 6, 47, 31), (31, 47, 46, 30), (5, 14, 28, 49), (49, 28, 29, 48), (8, 16, 23, 51), (51, 23, 22, 50), (18, 52, 53, 17), (26, 9, 52, 18), (41, 45, 44, 40)])
me_006.use_remesh_preserve_volume = False
me_006.use_remesh_preserve_attributes = False
me_006.use_mirror_vertex_groups = False
me_006.update()
me_005 = bpy.data.meshes.new('Плоскость.005')
me_005.from_pydata([(-1.0, -1.5, 2.186e-08), (0.1816, -1.5, 2.186e-08), (-1.0, 1.0, 0.0), (0.1816, 1.0, 0.0), (0.1816, -1.5, 1.194), (0.1816, 1.0, 1.194), (-1.0, -1.5, 1.194), (-1.0, 1.0, 1.194), (-3.481, -1.5, 1.194), (-3.481, 1.0, 1.194), (-4.731, -1.5, 1.194), (-4.731, 1.0, 1.194), (-4.731, -1.5, 0.0), (-4.731, 1.0, 0.0), (-3.481, -1.5, 0.0), (-3.481, 1.0, 0.0), (-1.0, -0.7, 1.194), (-3.481, -0.7, 1.194), (-1.0, 0.85, 1.194), (-3.481, 0.85, 1.194), (-1.0, -0.7, 1.394), (-3.481, -0.7, 1.394), (-1.0, 0.85, 1.394), (-3.481, 0.85, 1.394), (-1.0, 0.85, 2.186e-09), (0.1816, 0.85, 2.186e-09), (0.1816, 0.85, 1.194), (-4.731, 0.85, 1.194), (-4.731, 0.85, 6.557e-09), (-3.481, 0.85, 6.557e-09), (-4.731, -0.7, 1.194), (-4.731, -0.7, -2.951e-08), (-3.481, -0.7, -2.951e-08), (-1.0, -0.7, -1.311e-08), (0.1816, -0.7, -1.311e-08), (0.1816, -0.7, 1.194)], [], [(24, 25, 3, 2), (34, 1, 4, 35), (35, 4, 6, 16), (16, 6, 8, 17), (17, 8, 10, 30), (30, 10, 12, 31), (31, 12, 14, 32), (16, 17, 21, 20), (7, 18, 19, 9), (18, 16, 20, 22), (17, 19, 23, 21), (19, 18, 22, 23), (3, 25, 26, 5), (33, 34, 25, 24), (5, 26, 18, 7), (13, 28, 29, 15), (11, 27, 28, 13), (9, 19, 27, 11), (28, 31, 32, 29), (27, 30, 31, 28), (19, 17, 30, 27), (0, 1, 34, 33), (25, 34, 35, 26), (26, 35, 16, 18), (29, 24, 2, 15)])
me_005.use_remesh_preserve_volume = False
me_005.use_remesh_preserve_attributes = False
me_005.use_mirror_vertex_groups = False
me_005.update()
me_004 = bpy.data.meshes.new('Плоскость.004')
me_004.from_pydata([(-2.456, -0.5971, 0.0), (2.456, -0.5971, 0.0), (-2.456, 0.5971, 0.0), (2.456, 0.5971, 0.0)], [], [(0, 1, 3, 2)])
me_004.use_remesh_preserve_volume = False
me_004.use_remesh_preserve_attributes = False
me_004.use_mirror_vertex_groups = False
me_004.update()
me_003 = bpy.data.meshes.new('Плоскость.003')
me_003.from_pydata([(-1.335, -0.25, -0.8708), (-0.4348, -0.25, -0.8708), (-1.335, 0.25, -0.8708), (-0.4348, 0.25, -0.8708), (-1.335, 0.25, -0.7708), (-1.335, -0.25, -0.7708), (-0.4348, -0.25, -0.7708), (-0.4348, 0.25, -0.7708), (1.146, -0.25, -0.8708), (1.146, 0.25, -0.8708), (1.146, -0.25, -0.7708), (1.146, 0.25, -0.7708), (-0.4348, -0.25, -0.07081), (-0.4348, 0.25, -0.07081), (1.146, -0.25, -0.07081), (1.146, 0.25, -0.07081), (1.146, -0.25, 1.479), (1.146, 0.25, 1.479), (-1.335, 0.25, 1.479), (-1.335, -0.25, 1.479)], [], [(5, 6, 7, 4), (0, 1, 6, 5), (11, 7, 13, 15), (3, 2, 4, 7), (3, 7, 11, 9), (6, 1, 8, 10), (13, 12, 14, 15), (7, 6, 12, 13), (6, 10, 14, 12), (14, 16, 17, 15), (4, 18, 19, 5), (16, 19, 18, 17)])
me_003.use_remesh_preserve_volume = False
me_003.use_remesh_preserve_attributes = False
me_003.use_mirror_vertex_groups = False
me_003.update()
me_002 = bpy.data.meshes.new('Плоскость.002')
me_002.from_pydata([(-2.381, -1.261, -2.094), (2.6, -1.261, -2.094), (-2.381, 1.239, -2.094), (2.6, 1.239, -2.094), (-2.381, -1.261, 2.694), (-2.381, 1.239, 2.694), (-1.131, -1.261, 2.694), (-1.131, 1.239, 2.694), (2.6, -1.261, -1.494), (2.6, 1.239, -1.494), (1.35, 1.239, 2.694), (1.35, -1.261, 2.694), (2.6, -1.261, -0.6944), (2.6, 1.239, -0.6944), (2.6, -1.261, 2.694), (2.6, 1.239, 2.694), (2.6, 0.739, -1.494), (2.6, 0.739, -0.6944), (1.75, -1.261, 2.694), (1.75, 1.239, 2.694), (2.2, 1.239, 2.694), (2.2, -1.261, 2.694), (-1.531, -1.261, 2.694), (-1.531, 1.239, 2.694), (-1.981, -1.261, 2.694), (-1.981, 1.239, 2.694), (1.35, 1.089, 2.694), (-1.131, 1.089, 2.694), (1.75, -0.461, 2.694), (1.75, 1.089, 2.694), (2.2, 1.089, 2.694), (2.2, -0.461, 2.694), (1.75, -0.461, 2.994), (1.75, 1.089, 2.994), (2.2, -0.461, 2.994), (2.2, 1.089, 2.994), (-1.531, 1.089, 2.694), (-1.981, 1.089, 2.694), (-1.531, -0.461, 2.694), (-1.981, -0.461, 2.694), (-1.981, 1.089, 2.994), (-1.531, 1.089, 2.994), (-1.531, -0.461, 2.994), (-1.981, -0.461, 2.994), (1.35, -0.461, 2.694), (2.6, 1.089, 2.694), (2.6, -0.461, 2.694), (2.6, 1.089, -1.494), (2.6, 1.089, -0.6944), (1.35, 0.739, 2.694), (1.75, 0.739, 2.694), (2.2, 0.739, 2.694), (1.75, 0.739, 2.994), (2.2, 0.739, 2.994), (2.6, 0.739, 2.694), (2.6, -0.461, -0.6944), (-2.381, 1.089, -2.094), (2.6, 1.089, -2.094), (-2.381, 1.089, 2.694), (-2.381, 0.739, -2.094), (-2.381, 0.739, 2.694), (2.6, 0.739, -2.094), (-2.381, -0.461, -2.094), (-2.381, -0.461, 2.694), (2.6, -0.461, -2.094), (2.6, -0.461, -1.494), (-1.131, -0.461, 2.694), (-1.981, 0.739, 2.694), (-1.131, 0.739, 2.694), (-1.531, 0.739, 2.694), (-1.531, 0.739, 2.994), (-1.981, 0.739, 2.994), (-2.381, -1.261, -0.7286), (-2.381, 1.239, -0.7286), (-2.381, 1.089, -0.7286), (-2.381, 0.739, -0.7286), (-2.381, -0.461, -0.7286), (-2.381, 1.239, 1.421), (-2.381, 1.089, 1.421), (-2.381, 0.739, 1.421), (-2.381, -0.461, 1.421), (-2.381, -1.261, 1.421)], [], [(56, 57, 3, 2), (78, 77, 5, 58), (27, 36, 23, 7), (64, 1, 8, 65), (28, 18, 11, 44), (55, 12, 14, 46), (47, 16, 17, 48), (31, 21, 18, 28), (31, 28, 32, 34), (37, 25, 23, 36), (37, 58, 5, 25), (26, 27, 7, 10), (53, 34, 32, 52), (20, 30, 29, 19), (31, 46, 14, 21), (50, 29, 33, 52), (51, 31, 34, 53), (29, 30, 35, 33), (37, 36, 41, 40), (24, 39, 38, 22), (71, 40, 41, 70), (69, 38, 42, 70), (67, 37, 40, 71), (38, 39, 43, 42), (19, 29, 26, 10), (50, 28, 44, 49), (54, 46, 31, 51), (15, 45, 30, 20), (9, 47, 48, 13), (13, 48, 45, 15), (45, 54, 51, 30), (29, 50, 49, 26), (30, 51, 53, 35), (28, 50, 52, 32), (35, 53, 52, 33), (48, 17, 54, 45), (17, 55, 46, 54), (79, 78, 58, 60), (59, 61, 57, 56), (62, 64, 61, 59), (80, 79, 60, 63), (81, 80, 63, 4), (0, 1, 64, 62), (3, 57, 47, 9), (57, 61, 16, 47), (61, 64, 65, 16), (60, 58, 37, 67), (4, 63, 39, 24), (69, 36, 27, 68), (63, 60, 67, 39), (22, 38, 66, 6), (38, 69, 68, 66), (43, 71, 70, 42), (39, 67, 71, 43), (36, 69, 70, 41), (0, 62, 76, 72), (62, 59, 75, 76), (59, 56, 74, 75), (56, 2, 73, 74)])
me_002.use_remesh_preserve_volume = False
me_002.use_remesh_preserve_attributes = False
me_002.use_mirror_vertex_groups = False
me_002.update()
me_001 = bpy.data.meshes.new('Плоскость.001')
me_001.from_pydata([(-2.495, -2.397, 0.0), (2.486, -2.397, 0.0), (-2.495, 2.392, 0.0), (2.486, 2.392, 0.0), (-2.495, 1.792, 0.0), (2.486, 1.792, 0.0), (-2.495, 0.9916, 0.0), (2.486, 0.9916, 0.0), (2.536, 1.792, 0.0), (2.536, 0.9916, 0.0), (-0.3451, -2.397, 0.0), (-0.3451, 2.392, 0.0), (-0.3451, 1.792, 0.0), (-0.3451, 0.9916, 0.0), (-1.245, 2.392, 0.0), (-1.245, 1.792, 0.0), (-1.245, 0.9916, 0.0), (-1.245, -2.397, 0.0), (1.236, -2.397, 0.0)], [(18, 10)], [(12, 5, 3, 11), (13, 7, 5, 12), (10, 1, 7, 13), (5, 7, 9, 8), (17, 10, 13, 16), (16, 13, 12, 15), (15, 12, 11, 14), (4, 15, 14, 2), (6, 16, 15, 4), (0, 17, 16, 6)])
me_001.use_remesh_preserve_volume = False
me_001.use_remesh_preserve_attributes = False
me_001.use_mirror_vertex_groups = False
me_001.update()
me_mesh_011 = bpy.data.meshes.new('Mesh.011')
me_mesh_011.from_pydata([(3.828, -0.6, -0.07), (3.827, -0.601, -0.06457), (3.823, -0.6052, -0.06261), (3.821, -0.6068, -0.05645), (3.809, -0.6192, -0.05288), (3.807, -0.6212, -0.03), (3.791, -0.6374, -0.02712), (3.788, -0.6399, -0.009552), (3.784, -0.6443, -0.00739), (3.783, -0.6457, -0.001428), (3.779, -0.6495, 2.189e-07), (2.919, -0.6, -0.07), (2.92, -0.601, -0.06457), (2.925, -0.6052, -0.06261), (2.926, -0.6068, -0.05645), (2.939, -0.6192, -0.05288), (2.941, -0.6212, -0.03), (2.957, -0.6374, -0.02712), (2.959, -0.6399, -0.009552), (2.964, -0.6443, -0.00739), (2.965, -0.6457, -0.001428), (2.969, -0.6495, 2.123e-07), (2.919, -1.4, -0.07), (2.92, -1.401, -0.06457), (2.925, -1.405, -0.06261), (2.926, -1.407, -0.05645), (2.939, -1.419, -0.05288), (2.941, -1.421, -0.03), (2.957, -1.437, -0.02712), (2.959, -1.44, -0.009552), (2.964, -1.444, -0.00739), (2.965, -1.446, -0.001428), (2.969, -1.449, 2.17e-07), (2.839, -1.4, -0.07), (2.838, -1.401, -0.06457), (2.834, -1.405, -0.06261), (2.833, -1.407, -0.05645), (2.82, -1.419, -0.05288), (2.818, -1.421, -0.03), (2.802, -1.437, -0.02712), (2.799, -1.44, -0.009552), (2.795, -1.444, -0.00739), (2.794, -1.446, -0.001428), (2.79, -1.449, 2.198e-07), (2.839, 1.0, -0.07), (2.838, 0.999, -0.06457), (2.834, 0.9948, -0.06261), (2.833, 0.9932, -0.05645), (2.82, 0.9808, -0.05288), (2.818, 0.9788, -0.03), (2.802, 0.9626, -0.02712), (2.799, 0.9601, -0.009552), (2.795, 0.9557, -0.00739), (2.794, 0.9543, -0.001428), (2.79, 0.9505, 2.198e-07), (-1.0, 1.0, -0.07), (-0.999, 0.999, -0.06457), (-0.9948, 0.9948, -0.06261), (-0.9932, 0.9932, -0.05645), (-0.9808, 0.9808, -0.05288), (-0.9788, 0.9788, -0.03), (-0.9626, 0.9626, -0.02712), (-0.9601, 0.9601, -0.009552), (-0.9557, 0.9557, -0.00739), (-0.9543, 0.9543, -0.001428), (-0.9505, 0.9505, 2.244e-07), (-1.0, -2.3, -0.07), (-0.999, -2.299, -0.06457), (-0.9948, -2.295, -0.06261), (-0.9932, -2.293, -0.05645), (-0.9808, -2.281, -0.05288), (-0.9788, -2.279, -0.03), (-0.9626, -2.263, -0.02712), (-0.9601, -2.26, -0.009552), (-0.9557, -2.256, -0.00739), (-0.9543, -2.254, -0.001428), (-0.9505, -2.251, 2.189e-07), (2.919, -2.3, -0.07), (2.92, -2.299, -0.06457), (2.925, -2.295, -0.06261), (2.926, -2.293, -0.05645), (2.939, -2.281, -0.05288), (2.941, -2.279, -0.03), (2.957, -2.263, -0.02712), (2.959, -2.26, -0.009552), (2.964, -2.256, -0.00739), (2.965, -2.254, -0.001428), (2.969, -2.251, 2.244e-07), (2.919, -2.38, -0.07), (2.92, -2.381, -0.06457), (2.925, -2.385, -0.06261), (2.926, -2.387, -0.05645), (2.939, -2.399, -0.05288), (2.941, -2.401, -0.03), (2.957, -2.417, -0.02712), (2.959, -2.42, -0.009552), (2.964, -2.424, -0.00739), (2.965, -2.426, -0.001428), (2.969, -2.429, 2.244e-07), (2.108, -2.38, -0.07), (2.109, -2.381, -0.06457), (2.113, -2.385, -0.06261), (2.115, -2.387, -0.05645), (2.127, -2.399, -0.05288), (2.129, -2.401, -0.03), (2.145, -2.417, -0.02712), (2.148, -2.42, -0.009552), (2.152, -2.424, -0.00739), (2.153, -2.426, -0.001428), (2.157, -2.429, 2.3e-07), (2.108, -4.017, -0.07), (2.109, -4.016, -0.06457), (2.113, -4.012, -0.06261), (2.115, -4.011, -0.05645), (2.127, -3.998, -0.05288), (2.129, -3.996, -0.03), (2.145, -3.98, -0.02712), (2.148, -3.977, -0.009552), (2.152, -3.973, -0.00739), (2.153, -3.972, -0.001428), (2.157, -3.968, 2.3e-07), (3.828, -4.017, -0.07), (3.827, -4.016, -0.06457), (3.823, -4.012, -0.06261), (3.821, -4.011, -0.05645), (3.809, -3.998, -0.05288), (3.807, -3.996, -0.03), (3.791, -3.98, -0.02712), (3.788, -3.977, -0.009552), (3.784, -3.973, -0.00739), (3.783, -3.972, -0.001428), (3.779, -3.968, 2.244e-07)], [], [(1, 12, 11, 0), (2, 13, 12, 1), (3, 14, 13, 2), (4, 15, 14, 3), (5, 16, 15, 4), (6, 17, 16, 5), (7, 18, 17, 6), (8, 19, 18, 7), (9, 20, 19, 8), (10, 21, 20, 9), (12, 23, 22, 11), (13, 24, 23, 12), (14, 25, 24, 13), (15, 26, 25, 14), (16, 27, 26, 15), (17, 28, 27, 16), (18, 29, 28, 17), (19, 30, 29, 18), (20, 31, 30, 19), (21, 32, 31, 20), (23, 34, 33, 22), (24, 35, 34, 23), (25, 36, 35, 24), (26, 37, 36, 25), (27, 38, 37, 26), (28, 39, 38, 27), (29, 40, 39, 28), (30, 41, 40, 29), (31, 42, 41, 30), (32, 43, 42, 31), (34, 45, 44, 33), (35, 46, 45, 34), (36, 47, 46, 35), (37, 48, 47, 36), (38, 49, 48, 37), (39, 50, 49, 38), (40, 51, 50, 39), (41, 52, 51, 40), (42, 53, 52, 41), (43, 54, 53, 42), (45, 56, 55, 44), (46, 57, 56, 45), (47, 58, 57, 46), (48, 59, 58, 47), (49, 60, 59, 48), (50, 61, 60, 49), (51, 62, 61, 50), (52, 63, 62, 51), (53, 64, 63, 52), (54, 65, 64, 53), (56, 67, 66, 55), (57, 68, 67, 56), (58, 69, 68, 57), (59, 70, 69, 58), (60, 71, 70, 59), (61, 72, 71, 60), (62, 73, 72, 61), (63, 74, 73, 62), (64, 75, 74, 63), (65, 76, 75, 64), (67, 78, 77, 66), (68, 79, 78, 67), (69, 80, 79, 68), (70, 81, 80, 69), (71, 82, 81, 70), (72, 83, 82, 71), (73, 84, 83, 72), (74, 85, 84, 73), (75, 86, 85, 74), (76, 87, 86, 75), (78, 89, 88, 77), (79, 90, 89, 78), (80, 91, 90, 79), (81, 92, 91, 80), (82, 93, 92, 81), (83, 94, 93, 82), (84, 95, 94, 83), (85, 96, 95, 84), (86, 97, 96, 85), (87, 98, 97, 86), (89, 100, 99, 88), (90, 101, 100, 89), (91, 102, 101, 90), (92, 103, 102, 91), (93, 104, 103, 92), (94, 105, 104, 93), (95, 106, 105, 94), (96, 107, 106, 95), (97, 108, 107, 96), (98, 109, 108, 97), (100, 111, 110, 99), (101, 112, 111, 100), (102, 113, 112, 101), (103, 114, 113, 102), (104, 115, 114, 103), (105, 116, 115, 104), (106, 117, 116, 105), (107, 118, 117, 106), (108, 119, 118, 107), (109, 120, 119, 108), (111, 122, 121, 110), (112, 123, 122, 111), (113, 124, 123, 112), (114, 125, 124, 113), (115, 126, 125, 114), (116, 127, 126, 115), (117, 128, 127, 116), (118, 129, 128, 117), (119, 130, 129, 118), (120, 131, 130, 119), (122, 1, 0, 121), (123, 2, 1, 122), (124, 3, 2, 123), (125, 4, 3, 124), (126, 5, 4, 125), (127, 6, 5, 126), (128, 7, 6, 127), (129, 8, 7, 128), (130, 9, 8, 129), (131, 10, 9, 130)])
me_mesh_011.polygons.foreach_set('use_smooth', [True] * 120)
me_mesh_011.use_remesh_preserve_volume = False
me_mesh_011.use_remesh_preserve_attributes = False
me_mesh_011.use_mirror_vertex_groups = False
me_mesh_011.update()
me_mesh_010 = bpy.data.meshes.new('Mesh.010')
me_mesh_010.from_pydata([(-1.525, -1.54, -0.03471), (-1.524, -1.539, -0.02928), (-1.52, -1.535, -0.02732), (-1.518, -1.533, -0.02116), (-1.506, -1.521, -0.01759), (-1.504, -1.519, 0.005288), (-1.488, -1.502, 0.008169), (-1.485, -1.5, 0.02574), (-1.481, -1.496, 0.0279), (-1.479, -1.494, 0.03386), (-1.476, -1.49, 0.03529), (1.525, -1.54, -0.03471), (1.524, -1.539, -0.02928), (1.52, -1.535, -0.02732), (1.518, -1.533, -0.02116), (1.506, -1.521, -0.01759), (1.504, -1.519, 0.005288), (1.488, -1.502, 0.008169), (1.485, -1.5, 0.02574), (1.481, -1.496, 0.0279), (1.479, -1.494, 0.03386), (1.476, -1.49, 0.03529), (1.525, 1.54, -0.03471), (1.524, 1.539, -0.02928), (1.52, 1.535, -0.02732), (1.518, 1.533, -0.02116), (1.506, 1.521, -0.01759), (1.504, 1.519, 0.005288), (1.488, 1.502, 0.008169), (1.485, 1.5, 0.02574), (1.481, 1.496, 0.0279), (1.479, 1.494, 0.03386), (1.476, 1.49, 0.03529), (-1.525, 1.54, -0.03471), (-1.524, 1.539, -0.02928), (-1.52, 1.535, -0.02732), (-1.518, 1.533, -0.02116), (-1.506, 1.521, -0.01759), (-1.504, 1.519, 0.005288), (-1.488, 1.502, 0.008169), (-1.485, 1.5, 0.02574), (-1.481, 1.496, 0.0279), (-1.479, 1.494, 0.03386), (-1.476, 1.49, 0.03529)], [], [(1, 12, 11, 0), (2, 13, 12, 1), (3, 14, 13, 2), (4, 15, 14, 3), (5, 16, 15, 4), (6, 17, 16, 5), (7, 18, 17, 6), (8, 19, 18, 7), (9, 20, 19, 8), (10, 21, 20, 9), (12, 23, 22, 11), (13, 24, 23, 12), (14, 25, 24, 13), (15, 26, 25, 14), (16, 27, 26, 15), (17, 28, 27, 16), (18, 29, 28, 17), (19, 30, 29, 18), (20, 31, 30, 19), (21, 32, 31, 20), (23, 34, 33, 22), (24, 35, 34, 23), (25, 36, 35, 24), (26, 37, 36, 25), (27, 38, 37, 26), (28, 39, 38, 27), (29, 40, 39, 28), (30, 41, 40, 29), (31, 42, 41, 30), (32, 43, 42, 31), (34, 1, 0, 33), (35, 2, 1, 34), (36, 3, 2, 35), (37, 4, 3, 36), (38, 5, 4, 37), (39, 6, 5, 38), (40, 7, 6, 39), (41, 8, 7, 40), (42, 9, 8, 41), (43, 10, 9, 42)])
me_mesh_010.polygons.foreach_set('use_smooth', [True] * 40)
me_mesh_010.use_remesh_preserve_volume = False
me_mesh_010.use_remesh_preserve_attributes = False
me_mesh_010.use_mirror_vertex_groups = False
me_mesh_010.update()
me_mesh_008 = bpy.data.meshes.new('Mesh.008')
me_mesh_008.from_pydata([(1.255, -1.6, -0.07), (1.254, -1.599, -0.06457), (1.252, -1.593, -0.06261), (1.251, -1.591, -0.05645), (1.244, -1.575, -0.05288), (1.243, -1.572, -0.03), (1.234, -1.551, -0.02712), (1.233, -1.548, -0.009552), (1.231, -1.542, -0.00739), (1.23, -1.54, -0.001428), (1.228, -1.535, -2.123e-07), (1.755, -1.1, -0.07), (1.753, -1.099, -0.06457), (1.748, -1.097, -0.06261), (1.746, -1.096, -0.05645), (1.73, -1.09, -0.05288), (1.727, -1.089, -0.03), (1.706, -1.08, -0.02712), (1.703, -1.078, -0.009552), (1.697, -1.076, -0.00739), (1.695, -1.075, -0.001428), (1.69, -1.073, -2.1e-07), (1.755, 1.1, -0.07), (1.753, 1.099, -0.06457), (1.748, 1.097, -0.06261), (1.746, 1.096, -0.05645), (1.73, 1.09, -0.05288), (1.727, 1.089, -0.03), (1.706, 1.08, -0.02712), (1.703, 1.078, -0.009552), (1.697, 1.076, -0.00739), (1.695, 1.075, -0.001428), (1.69, 1.073, -2.072e-07), (1.255, 1.6, -0.07), (1.254, 1.599, -0.06457), (1.252, 1.593, -0.06261), (1.251, 1.591, -0.05645), (1.244, 1.575, -0.05288), (1.243, 1.572, -0.03), (1.234, 1.551, -0.02712), (1.233, 1.548, -0.009552), (1.231, 1.542, -0.00739), (1.23, 1.54, -0.001428), (1.228, 1.535, -2.049e-07), (-1.682, 1.6, -0.07), (-1.681, 1.599, -0.06457), (-1.677, 1.595, -0.06261), (-1.676, 1.593, -0.05645), (-1.663, 1.581, -0.05288), (-1.661, 1.579, -0.03), (-1.645, 1.563, -0.02712), (-1.643, 1.56, -0.009552), (-1.638, 1.556, -0.00739), (-1.637, 1.554, -0.001428), (-1.633, 1.551, -2.04e-07), (-1.682, -1.6, -0.07), (-1.681, -1.599, -0.06457), (-1.677, -1.595, -0.06261), (-1.676, -1.593, -0.05645), (-1.663, -1.581, -0.05288), (-1.661, -1.579, -0.03), (-1.645, -1.563, -0.02712), (-1.643, -1.56, -0.009552), (-1.638, -1.556, -0.00739), (-1.637, -1.554, -0.001428), (-1.633, -1.551, -2.03e-07), (-1.206, 0.7031, -0.07), (-1.207, 0.7031, -0.06457), (-1.213, 0.7031, -0.06261), (-1.216, 0.7031, -0.05645), (-1.233, 0.7031, -0.05288), (-1.236, 0.7031, -0.03), (-1.259, 0.7031, -0.02712), (-1.263, 0.7031, -0.009553), (-1.269, 0.7031, -0.007391), (-1.271, 0.7031, -0.001429), (-1.276, 0.7031, -5.544e-07), (-0.7031, 1.206, -0.07), (-0.7031, 1.207, -0.06457), (-0.7031, 1.213, -0.06261), (-0.7031, 1.216, -0.05645), (-0.7031, 1.233, -0.05288), (-0.7031, 1.236, -0.03), (-0.7031, 1.259, -0.02712), (-0.7031, 1.263, -0.009553), (-0.7031, 1.269, -0.007391), (-0.7031, 1.271, -0.001429), (-0.7031, 1.276, -5.96e-07), (-0.491, 0.9939, -0.07), (-0.4896, 0.9939, -0.06457), (-0.4836, 0.9939, -0.06261), (-0.4814, 0.9939, -0.05645), (-0.4639, 0.9939, -0.05288), (-0.461, 0.9939, -0.03), (-0.4381, 0.9939, -0.02712), (-0.4345, 0.9939, -0.009553), (-0.4284, 0.9939, -0.007391), (-0.4264, 0.9939, -0.001429), (-0.421, 0.9939, -5.764e-07), (-0.9939, 0.491, -0.07), (-0.9939, 0.4896, -0.06457), (-0.9939, 0.4836, -0.06261), (-0.9939, 0.4814, -0.05645), (-0.9939, 0.4639, -0.05288), (-0.9939, 0.461, -0.03), (-0.9939, 0.4381, -0.02712), (-0.9939, 0.4345, -0.009553), (-0.9939, 0.4284, -0.007391), (-0.9939, 0.4264, -0.001429), (-0.9939, 0.421, -5.402e-07), (-1.114, -0.053, -0.07), (-1.115, -0.053, -0.06457), (-1.121, -0.053, -0.06261), (-1.123, -0.053, -0.05645), (-1.141, -0.053, -0.05288), (-1.144, -0.053, -0.03), (-1.167, -0.053, -0.02712), (-1.17, -0.053, -0.009553), (-1.176, -0.053, -0.00739), (-1.178, -0.053, -0.001429), (-1.184, -0.053, -5.132e-07), (0.053, 1.114, -0.07), (0.053, 1.115, -0.06457), (0.053, 1.121, -0.06261), (0.053, 1.123, -0.05645), (0.053, 1.141, -0.05288), (0.053, 1.144, -0.03), (0.053, 1.167, -0.02712), (0.053, 1.17, -0.009553), (0.053, 1.176, -0.007391), (0.053, 1.178, -0.001429), (0.053, 1.184, -5.886e-07), (0.2651, 0.9015, -0.07), (0.2666, 0.9015, -0.06457), (0.2725, 0.9015, -0.06261), (0.2747, 0.9015, -0.05645), (0.2923, 0.9015, -0.05288), (0.2951, 0.9015, -0.03), (0.318, 0.9015, -0.02712), (0.3216, 0.9015, -0.009553), (0.3277, 0.9015, -0.007391), (0.3297, 0.9015, -0.001429), (0.3351, 0.9015, -5.7e-07), (-0.9015, -0.2651, -0.07), (-0.9015, -0.2666, -0.06457), (-0.9015, -0.2725, -0.06261), (-0.9015, -0.2747, -0.05645), (-0.9015, -0.2923, -0.05288), (-0.9015, -0.2951, -0.03), (-0.9015, -0.318, -0.02712), (-0.9015, -0.3216, -0.009553), (-0.9015, -0.3277, -0.00739), (-0.9015, -0.3297, -0.001429), (-0.9015, -0.3351, -4.955e-07), (-0.7777, -0.9898, -0.07), (-0.7777, -0.9912, -0.06457), (-0.7777, -0.9972, -0.06261), (-0.7777, -0.9994, -0.05645), (-0.7777, -1.017, -0.05288), (-0.7777, -1.02, -0.03), (-0.7777, -1.043, -0.02712), (-0.7777, -1.046, -0.009553), (-0.7777, -1.052, -0.00739), (-0.7777, -1.054, -0.001428), (-0.7777, -1.06, -4.062e-07), (0.9898, 0.7777, -0.07), (0.9912, 0.7777, -0.06457), (0.9972, 0.7777, -0.06261), (0.9994, 0.7777, -0.05645), (1.017, 0.7777, -0.05288), (1.02, 0.7777, -0.03), (1.043, 0.7777, -0.02712), (1.046, 0.7777, -0.009553), (1.052, 0.7777, -0.007391), (1.054, 0.7777, -0.001429), (1.06, 0.7777, -6.198e-07), (0.7777, 0.9898, -0.07), (0.7777, 0.9912, -0.06457), (0.7777, 0.9972, -0.06261), (0.7777, 0.9994, -0.05645), (0.7777, 1.017, -0.05288), (0.7777, 1.02, -0.03), (0.7777, 1.043, -0.02712), (0.7777, 1.046, -0.009553), (0.7777, 1.052, -0.007391), (0.7777, 1.054, -0.001429), (0.7777, 1.06, -6.592e-07), (-0.9898, -0.7777, -0.07), (-0.9912, -0.7777, -0.06457), (-0.9972, -0.7777, -0.06261), (-0.9994, -0.7777, -0.05645), (-1.017, -0.7777, -0.05288), (-1.02, -0.7777, -0.03), (-1.043, -0.7777, -0.02712), (-1.046, -0.7777, -0.009553), (-1.052, -0.7777, -0.00739), (-1.054, -0.7777, -0.001429), (-1.06, -0.7777, -4.395e-07), (0.7031, -1.206, -0.07), (0.7031, -1.208, -0.06457), (0.7031, -1.213, -0.06261), (0.7031, -1.216, -0.05645), (0.7031, -1.233, -0.05288), (0.7031, -1.236, -0.03), (0.7031, -1.259, -0.02712), (0.7031, -1.263, -0.009553), (0.7031, -1.269, -0.00739), (0.7031, -1.271, -0.001428), (0.7031, -1.276, -3.784e-07), (1.206, -0.7031, -0.07), (1.207, -0.7031, -0.06457), (1.213, -0.7031, -0.06261), (1.216, -0.7031, -0.05645), (1.233, -0.7031, -0.05288), (1.236, -0.7031, -0.03), (1.259, -0.7031, -0.02712), (1.263, -0.7031, -0.009553), (1.269, -0.7031, -0.00739), (1.271, -0.7031, -0.001429), (1.276, -0.7031, -4.452e-07), (0.9939, -0.491, -0.07), (0.9939, -0.4896, -0.06457), (0.9939, -0.4836, -0.06261), (0.9939, -0.4814, -0.05645), (0.9939, -0.4639, -0.05288), (0.9939, -0.461, -0.03), (0.9939, -0.4381, -0.02712), (0.9939, -0.4345, -0.009553), (0.9939, -0.4284, -0.00739), (0.9939, -0.4264, -0.001429), (0.9939, -0.421, -4.853e-07), (0.491, -0.9939, -0.07), (0.4896, -0.9939, -0.06457), (0.4836, -0.9939, -0.06261), (0.4814, -0.9939, -0.05645), (0.4639, -0.9939, -0.05288), (0.461, -0.9939, -0.03), (0.4381, -0.9939, -0.02712), (0.4345, -0.9939, -0.009553), (0.4284, -0.9939, -0.00739), (0.4264, -0.9939, -0.001428), (0.421, -0.9939, -4.113e-07), (-0.053, -1.114, -0.07), (-0.053, -1.115, -0.06457), (-0.053, -1.121, -0.06261), (-0.053, -1.123, -0.05645), (-0.053, -1.141, -0.05288), (-0.053, -1.144, -0.03), (-0.053, -1.167, -0.02712), (-0.053, -1.17, -0.009553), (-0.053, -1.176, -0.00739), (-0.053, -1.178, -0.001428), (-0.053, -1.184, -3.914e-07), (1.114, 0.053, -0.07), (1.115, 0.053, -0.06457), (1.121, 0.053, -0.06261), (1.123, 0.053, -0.05645), (1.141, 0.053, -0.05288), (1.144, 0.053, -0.03), (1.167, 0.053, -0.02712), (1.17, 0.053, -0.009553), (1.176, 0.053, -0.007391), (1.178, 0.053, -0.001429), (1.184, 0.053, -5.319e-07), (0.9015, 0.2651, -0.07), (0.9015, 0.2666, -0.06457), (0.9015, 0.2725, -0.06261), (0.9015, 0.2747, -0.05645), (0.9015, 0.2923, -0.05288), (0.9015, 0.2951, -0.03), (0.9015, 0.318, -0.02712), (0.9015, 0.3216, -0.009553), (0.9015, 0.3277, -0.007391), (0.9015, 0.3297, -0.001429), (0.9015, 0.3351, -5.75e-07), (-0.2651, -0.9015, -0.07), (-0.2666, -0.9015, -0.06457), (-0.2725, -0.9015, -0.06261), (-0.2747, -0.9015, -0.05645), (-0.2923, -0.9015, -0.05288), (-0.2951, -0.9015, -0.03), (-0.318, -0.9015, -0.02712), (-0.3216, -0.9015, -0.009553), (-0.3277, -0.9015, -0.00739), (-0.3297, -0.9015, -0.001429), (-0.3351, -0.9015, -4.242e-07)], [], [(61, 6, 5, 60), (62, 7, 6, 61), (59, 4, 3, 58), (60, 5, 4, 59), (65, 10, 9, 64), (58, 3, 2, 57), (21, 32, 31, 20), (64, 9, 8, 63), (56, 1, 0, 55), (57, 2, 1, 56), (1, 12, 11, 0), (2, 13, 12, 1), (3, 14, 13, 2), (4, 15, 14, 3), (5, 16, 15, 4), (6, 17, 16, 5), (7, 18, 17, 6), (8, 19, 18, 7), (9, 20, 19, 8), (10, 21, 20, 9), (28, 27, 16, 17), (27, 26, 15, 16), (48, 47, 36, 37), (25, 24, 13, 14), (19, 30, 29, 18), (20, 31, 30, 19), (18, 29, 28, 17), (15, 26, 25, 14), (23, 22, 11, 12), (13, 24, 23, 12), (23, 34, 33, 22), (24, 35, 34, 23), (25, 36, 35, 24), (26, 37, 36, 25), (27, 38, 37, 26), (28, 39, 38, 27), (29, 40, 39, 28), (30, 41, 40, 29), (31, 42, 41, 30), (32, 43, 42, 31), (39, 50, 49, 38), (51, 50, 39, 40), (41, 52, 51, 40), (49, 48, 37, 38), (36, 47, 46, 35), (65, 64, 53, 54), (42, 53, 52, 41), (54, 53, 42, 43), (34, 45, 44, 33), (46, 45, 34, 35), (50, 61, 60, 49), (60, 59, 48, 49), (47, 58, 57, 46), (48, 59, 58, 47), (64, 63, 52, 53), (62, 61, 50, 51), (52, 63, 62, 51), (56, 55, 44, 45), (57, 56, 45, 46), (67, 78, 77, 66), (68, 79, 78, 67), (69, 80, 79, 68), (70, 81, 80, 69), (71, 82, 81, 70), (72, 83, 82, 71), (73, 84, 83, 72), (74, 85, 84, 73), (75, 86, 85, 74), (76, 87, 86, 75), (78, 89, 88, 77), (79, 90, 89, 78), (80, 91, 90, 79), (81, 92, 91, 80), (82, 93, 92, 81), (83, 94, 93, 82), (84, 95, 94, 83), (85, 96, 95, 84), (86, 97, 96, 85), (87, 98, 97, 86), (89, 100, 99, 88), (90, 101, 100, 89), (91, 102, 101, 90), (92, 103, 102, 91), (93, 104, 103, 92), (94, 105, 104, 93), (95, 106, 105, 94), (96, 107, 106, 95), (97, 108, 107, 96), (98, 109, 108, 97), (100, 67, 66, 99), (101, 68, 67, 100), (102, 69, 68, 101), (103, 70, 69, 102), (104, 71, 70, 103), (105, 72, 71, 104), (106, 73, 72, 105), (107, 74, 73, 106), (108, 75, 74, 107), (109, 76, 75, 108), (111, 122, 121, 110), (112, 123, 122, 111), (113, 124, 123, 112), (114, 125, 124, 113), (115, 126, 125, 114), (116, 127, 126, 115), (117, 128, 127, 116), (118, 129, 128, 117), (119, 130, 129, 118), (120, 131, 130, 119), (122, 133, 132, 121), (123, 134, 133, 122), (124, 135, 134, 123), (125, 136, 135, 124), (126, 137, 136, 125), (127, 138, 137, 126), (128, 139, 138, 127), (129, 140, 139, 128), (130, 141, 140, 129), (131, 142, 141, 130), (133, 144, 143, 132), (134, 145, 144, 133), (135, 146, 145, 134), (136, 147, 146, 135), (137, 148, 147, 136), (138, 149, 148, 137), (139, 150, 149, 138), (140, 151, 150, 139), (141, 152, 151, 140), (142, 153, 152, 141), (144, 111, 110, 143), (145, 112, 111, 144), (146, 113, 112, 145), (147, 114, 113, 146), (148, 115, 114, 147), (149, 116, 115, 148), (150, 117, 116, 149), (151, 118, 117, 150), (152, 119, 118, 151), (153, 120, 119, 152), (63, 8, 7, 62), (193, 192, 159, 160), (194, 193, 160, 161), (179, 180, 169, 168), (196, 195, 162, 163), (197, 196, 163, 164), (188, 187, 154, 155), (189, 188, 155, 156), (190, 189, 156, 157), (191, 190, 157, 158), (192, 191, 158, 159), (155, 154, 165, 166), (156, 155, 166, 167), (157, 156, 167, 168), (158, 157, 168, 169), (159, 158, 169, 170), (160, 159, 170, 171), (161, 160, 171, 172), (162, 161, 172, 173), (163, 162, 173, 174), (164, 163, 174, 175), (185, 186, 175, 174), (169, 180, 181, 170), (181, 182, 171, 170), (171, 182, 183, 172), (183, 184, 173, 172), (184, 185, 174, 173), (167, 178, 179, 168), (165, 176, 177, 166), (177, 178, 167, 166), (177, 176, 187, 188), (178, 177, 188, 189), (179, 178, 189, 190), (180, 179, 190, 191), (181, 180, 191, 192), (182, 181, 192, 193), (183, 182, 193, 194), (184, 183, 194, 195), (185, 184, 195, 196), (186, 185, 196, 197), (199, 198, 209, 210), (200, 199, 210, 211), (201, 200, 211, 212), (202, 201, 212, 213), (203, 202, 213, 214), (204, 203, 214, 215), (205, 204, 215, 216), (206, 205, 216, 217), (207, 206, 217, 218), (208, 207, 218, 219), (210, 209, 220, 221), (211, 210, 221, 222), (212, 211, 222, 223), (213, 212, 223, 224), (214, 213, 224, 225), (215, 214, 225, 226), (216, 215, 226, 227), (217, 216, 227, 228), (218, 217, 228, 229), (219, 218, 229, 230), (221, 220, 231, 232), (222, 221, 232, 233), (223, 222, 233, 234), (224, 223, 234, 235), (225, 224, 235, 236), (226, 225, 236, 237), (227, 226, 237, 238), (228, 227, 238, 239), (229, 228, 239, 240), (230, 229, 240, 241), (232, 231, 198, 199), (233, 232, 199, 200), (234, 233, 200, 201), (235, 234, 201, 202), (236, 235, 202, 203), (237, 236, 203, 204), (238, 237, 204, 205), (239, 238, 205, 206), (240, 239, 206, 207), (241, 240, 207, 208), (243, 242, 253, 254), (244, 243, 254, 255), (245, 244, 255, 256), (246, 245, 256, 257), (247, 246, 257, 258), (248, 247, 258, 259), (249, 248, 259, 260), (250, 249, 260, 261), (251, 250, 261, 262), (252, 251, 262, 263), (254, 253, 264, 265), (255, 254, 265, 266), (256, 255, 266, 267), (257, 256, 267, 268), (258, 257, 268, 269), (259, 258, 269, 270), (260, 259, 270, 271), (261, 260, 271, 272), (262, 261, 272, 273), (263, 262, 273, 274), (265, 264, 275, 276), (266, 265, 276, 277), (267, 266, 277, 278), (268, 267, 278, 279), (269, 268, 279, 280), (270, 269, 280, 281), (271, 270, 281, 282), (272, 271, 282, 283), (273, 272, 283, 284), (274, 273, 284, 285), (276, 275, 242, 243), (277, 276, 243, 244), (278, 277, 244, 245), (279, 278, 245, 246), (280, 279, 246, 247), (281, 280, 247, 248), (282, 281, 248, 249), (283, 282, 249, 250), (284, 283, 250, 251), (285, 284, 251, 252), (195, 194, 161, 162)])
me_mesh_008.polygons.foreach_set('use_smooth', [True] * 260)
me_mesh_008.use_remesh_preserve_volume = False
me_mesh_008.use_remesh_preserve_attributes = False
me_mesh_008.use_mirror_vertex_groups = False
me_mesh_008.update()
me_mesh_007 = bpy.data.meshes.new('Mesh.007')
me_mesh_007.from_pydata([(0.968, 3.747, -1.081e-06), (0.9719, 3.751, 0.001427), (0.9733, 3.753, 0.007389), (0.9776, 3.757, 0.009551), (0.9801, 3.76, 0.02712), (0.9963, 3.776, 0.03), (0.9984, 3.778, 0.05288), (1.011, 3.79, 0.05645), (1.012, 3.792, 0.06261), (1.017, 3.796, 0.06457), (1.018, 3.797, 0.07), (-1.633, 3.747, -1.092e-06), (-1.637, 3.751, 0.001427), (-1.638, 3.753, 0.007389), (-1.643, 3.757, 0.009551), (-1.645, 3.76, 0.02712), (-1.661, 3.776, 0.03), (-1.663, 3.778, 0.05288), (-1.676, 3.79, 0.05645), (-1.677, 3.792, 0.06261), (-1.681, 3.796, 0.06457), (-1.682, 3.797, 0.07), (-1.633, 2.596, -9.807e-07), (-1.637, 2.593, 0.001427), (-1.638, 2.591, 0.007389), (-1.643, 2.587, 0.009551), (-1.645, 2.584, 0.02712), (-1.661, 2.568, 0.03), (-1.663, 2.566, 0.05288), (-1.676, 2.554, 0.05645), (-1.677, 2.552, 0.06261), (-1.681, 2.548, 0.06457), (-1.682, 2.547, 0.07), (0.968, 2.596, -9.667e-07), (0.9719, 2.593, 0.001427), (0.9733, 2.591, 0.007389), (0.9776, 2.587, 0.009551), (0.9801, 2.584, 0.02712), (0.9963, 2.568, 0.03), (0.9984, 2.566, 0.05288), (1.011, 2.554, 0.05645), (1.012, 2.552, 0.06261), (1.017, 2.548, 0.06457), (1.018, 2.547, 0.07), (-1.633, -0.9505, -2.068e-07), (-1.637, -0.9543, 0.001428), (-1.638, -0.9557, 0.00739), (-1.643, -0.9601, 0.009552), (-1.645, -0.9626, 0.02712), (-1.661, -0.9788, 0.03), (-1.663, -0.9808, 0.05288), (-1.676, -0.9932, 0.05645), (-1.677, -0.9948, 0.06261), (-1.681, -0.999, 0.06457), (-1.682, -1.0, 0.07), (0.968, -0.9505, -2.105e-07), (0.9719, -0.9543, 0.001428), (0.9733, -0.9557, 0.00739), (0.9776, -0.9601, 0.009552), (0.9801, -0.9626, 0.02712), (0.9963, -0.9788, 0.03), (0.9984, -0.9808, 0.05288), (1.011, -0.9932, 0.05645), (1.012, -0.9948, 0.06261), (1.017, -0.999, 0.06457), (1.018, -1.0, 0.07), (0.968, 2.397, -9.891e-07), (0.9719, 2.401, 0.001427), (0.9733, 2.403, 0.007389), (0.9776, 2.407, 0.009551), (0.9801, 2.41, 0.02712), (0.9963, 2.426, 0.03), (0.9984, 2.428, 0.05288), (1.011, 2.44, 0.05645), (1.012, 2.442, 0.06261), (1.017, 2.446, 0.06457), (1.018, 2.447, 0.07), (-1.633, 2.397, -9.919e-07), (-1.637, 2.401, 0.001427), (-1.638, 2.403, 0.007389), (-1.643, 2.407, 0.009551), (-1.645, 2.41, 0.02712), (-1.661, 2.426, 0.03), (-1.663, 2.428, 0.05288), (-1.676, 2.44, 0.05645), (-1.677, 2.442, 0.06261), (-1.681, 2.446, 0.06457), (-1.682, 2.447, 0.07)], [], [(1, 12, 11, 0), (2, 13, 12, 1), (3, 14, 13, 2), (4, 15, 14, 3), (5, 16, 15, 4), (6, 17, 16, 5), (7, 18, 17, 6), (8, 19, 18, 7), (9, 20, 19, 8), (10, 21, 20, 9), (12, 23, 22, 11), (13, 24, 23, 12), (14, 25, 24, 13), (15, 26, 25, 14), (16, 27, 26, 15), (17, 28, 27, 16), (18, 29, 28, 17), (19, 30, 29, 18), (20, 31, 30, 19), (21, 32, 31, 20), (23, 34, 33, 22), (24, 35, 34, 23), (25, 36, 35, 24), (26, 37, 36, 25), (27, 38, 37, 26), (28, 39, 38, 27), (29, 40, 39, 28), (30, 41, 40, 29), (31, 42, 41, 30), (32, 43, 42, 31), (34, 1, 0, 33), (35, 2, 1, 34), (36, 3, 2, 35), (37, 4, 3, 36), (38, 5, 4, 37), (39, 6, 5, 38), (40, 7, 6, 39), (41, 8, 7, 40), (42, 9, 8, 41), (43, 10, 9, 42), (45, 56, 55, 44), (46, 57, 56, 45), (47, 58, 57, 46), (48, 59, 58, 47), (49, 60, 59, 48), (50, 61, 60, 49), (51, 62, 61, 50), (52, 63, 62, 51), (53, 64, 63, 52), (54, 65, 64, 53), (56, 67, 66, 55), (57, 68, 67, 56), (58, 69, 68, 57), (59, 70, 69, 58), (60, 71, 70, 59), (61, 72, 71, 60), (62, 73, 72, 61), (63, 74, 73, 62), (64, 75, 74, 63), (65, 76, 75, 64), (67, 78, 77, 66), (68, 79, 78, 67), (69, 80, 79, 68), (70, 81, 80, 69), (71, 82, 81, 70), (72, 83, 82, 71), (73, 84, 83, 72), (74, 85, 84, 73), (75, 86, 85, 74), (76, 87, 86, 75), (78, 45, 44, 77), (79, 46, 45, 78), (80, 47, 46, 79), (81, 48, 47, 80), (82, 49, 48, 81), (83, 50, 49, 82), (84, 51, 50, 83), (85, 52, 51, 84), (86, 53, 52, 85), (87, 54, 53, 86)])
me_mesh_007.polygons.foreach_set('use_smooth', [True] * 80)
me_mesh_007.use_remesh_preserve_volume = False
me_mesh_007.use_remesh_preserve_attributes = False
me_mesh_007.use_mirror_vertex_groups = False
me_mesh_007.update()
me_mesh_005 = bpy.data.meshes.new('Mesh.005')
me_mesh_005.from_pydata([(2.128, 0.02821, 0.9915), (2.105, -0.02179, 0.9915), (2.107, -0.01455, 0.9915), (2.112, -0.003405, 0.9915), (2.114, 0.01637, 0.9915), (2.128, 0.02821, 1.459), (2.105, -0.02179, 1.459), (2.107, -0.01455, 1.459), (2.112, -0.003405, 1.459), (2.114, 0.01637, 1.459), (1.139, 0.02821, -1.109), (1.116, -0.02179, -1.109), (1.119, -0.01455, -1.109), (1.123, -0.003405, -1.109), (1.126, 0.01637, -1.109), (1.139, 0.02821, 0.1415), (1.123, -0.02179, 0.1578), (1.125, -0.01455, 0.156), (1.128, -0.003405, 0.1529), (1.13, 0.01637, 0.1511), (1.219, 0.02821, 0.1415), (1.235, -0.02179, 0.1578), (1.234, -0.01455, 0.156), (1.231, -0.003405, 0.1529), (1.229, 0.01637, 0.1511), (1.219, 0.02821, -0.6585), (1.235, -0.02179, -0.6422), (1.234, -0.01455, -0.644), (1.231, -0.003405, -0.6471), (1.229, 0.01637, -0.6489), (2.128, 0.02821, -0.6585), (2.112, -0.02179, -0.6422), (2.113, -0.01455, -0.644), (2.117, -0.003405, -0.6471), (2.118, 0.01637, -0.6489), (2.128, 0.02821, 0.09149), (2.105, -0.02179, 0.09149), (2.107, -0.01455, 0.09149), (2.112, -0.003405, 0.09149), (2.114, 0.01637, 0.09149), (-1.0, 0.02821, -2.259), (-1.0, -0.02179, -2.235), (-1.0, -0.01455, -2.238), (-1.0, -0.003405, -2.242), (-1.0, 0.01637, -2.245), (1.139, 0.02821, -2.259), (1.123, -0.02179, -2.242), (1.125, -0.01455, -2.244), (1.128, -0.003405, -2.247), (1.13, 0.01637, -2.249), (1.139, 0.02821, -2.059), (1.116, -0.02179, -2.059), (1.119, -0.01455, -2.059), (1.123, -0.003405, -2.059), (1.126, 0.01637, -2.059), (-2.7, 0.02821, 0.00552), (-2.677, -0.02179, 0.00552), (-2.68, -0.01455, 0.00552), (-2.684, -0.003405, 0.00552), (-2.687, 0.01637, 0.00552), (-2.7, 0.02821, -2.259), (-2.684, -0.02179, -2.242), (-2.686, -0.01455, -2.244), (-2.689, -0.003405, -2.247), (-2.691, 0.01637, -2.249), (-1.9, 0.02821, -2.259), (-1.9, -0.02179, -2.235), (-1.9, -0.01455, -2.238), (-1.9, -0.003405, -2.242), (-1.9, 0.01637, -2.245), (1.089, 0.02821, 2.759), (1.089, -0.02179, 2.736), (1.089, -0.01455, 2.738), (1.089, -0.003405, 2.743), (1.089, 0.01637, 2.745), (0.4076, 0.02821, 2.759), (0.4239, -0.02179, 2.742), (0.4222, -0.01455, 2.744), (0.419, -0.003405, 2.747), (0.4172, 0.01637, 2.749), (0.4076, 0.02821, 1.121), (0.4239, -0.02179, 1.138), (0.4222, -0.01455, 1.136), (0.419, -0.003405, 1.133), (0.4172, 0.01637, 1.131), (1.219, 0.02821, 1.121), (1.235, -0.02179, 1.138), (1.234, -0.01455, 1.136), (1.231, -0.003405, 1.133), (1.229, 0.01637, 1.131), (1.219, 0.02821, 1.041), (1.235, -0.02179, 1.025), (1.234, -0.01455, 1.027), (1.231, -0.003405, 1.03), (1.229, 0.01637, 1.032), (-1.0, 0.02821, 1.041), (-1.0, -0.02179, 1.018), (-1.0, -0.01455, 1.021), (-1.0, -0.003405, 1.025), (-1.0, 0.01637, 1.028), (-1.9, 0.02821, 1.041), (-1.9, -0.02179, 1.018), (-1.9, -0.01455, 1.021), (-1.9, -0.003405, 1.025), (-1.9, 0.01637, 1.028), (-2.7, 0.02821, 1.041), (-2.684, -0.02179, 1.025), (-2.686, -0.01455, 1.027), (-2.689, -0.003405, 1.03), (-2.691, 0.01637, 1.032), (-2.7, 0.02821, 0.9055), (-2.677, -0.02179, 0.9055), (-2.68, -0.01455, 0.9055), (-2.684, -0.003405, 0.9055), (-2.687, 0.01637, 0.9055), (2.128, 0.02821, 2.359), (2.105, -0.02179, 2.359), (2.107, -0.01455, 2.359), (2.112, -0.003405, 2.359), (2.114, 0.01637, 2.359), (2.128, 0.02821, 2.759), (2.112, -0.02179, 2.742), (2.113, -0.01455, 2.744), (2.117, -0.003405, 2.747), (2.118, 0.01637, 2.749), (1.989, 0.02821, 2.759), (1.989, -0.02179, 2.736), (1.989, -0.01455, 2.738), (1.989, -0.003405, 2.743), (1.989, 0.01637, 2.745)], [], [(0, 4, 9, 5), (2, 1, 6, 7), (3, 2, 7, 8), (4, 3, 8, 9), (10, 14, 19, 15), (12, 11, 16, 17), (13, 12, 17, 18), (14, 13, 18, 19), (15, 19, 24, 20), (17, 16, 21, 22), (18, 17, 22, 23), (19, 18, 23, 24), (20, 24, 29, 25), (22, 21, 26, 27), (23, 22, 27, 28), (24, 23, 28, 29), (25, 29, 34, 30), (27, 26, 31, 32), (28, 27, 32, 33), (29, 28, 33, 34), (30, 34, 39, 35), (32, 31, 36, 37), (33, 32, 37, 38), (34, 33, 38, 39), (40, 44, 49, 45), (42, 41, 46, 47), (43, 42, 47, 48), (44, 43, 48, 49), (45, 49, 54, 50), (47, 46, 51, 52), (48, 47, 52, 53), (49, 48, 53, 54), (55, 59, 64, 60), (57, 56, 61, 62), (58, 57, 62, 63), (59, 58, 63, 64), (60, 64, 69, 65), (62, 61, 66, 67), (63, 62, 67, 68), (64, 63, 68, 69), (70, 74, 79, 75), (72, 71, 76, 77), (73, 72, 77, 78), (74, 73, 78, 79), (75, 79, 84, 80), (77, 76, 81, 82), (78, 77, 82, 83), (79, 78, 83, 84), (80, 84, 89, 85), (82, 81, 86, 87), (83, 82, 87, 88), (84, 83, 88, 89), (85, 89, 94, 90), (87, 86, 91, 92), (88, 87, 92, 93), (89, 88, 93, 94), (90, 94, 99, 95), (92, 91, 96, 97), (93, 92, 97, 98), (94, 93, 98, 99), (100, 104, 109, 105), (102, 101, 106, 107), (103, 102, 107, 108), (104, 103, 108, 109), (105, 109, 114, 110), (107, 106, 111, 112), (108, 107, 112, 113), (109, 108, 113, 114), (115, 119, 124, 120), (117, 116, 121, 122), (118, 117, 122, 123), (119, 118, 123, 124), (120, 124, 129, 125), (122, 121, 126, 127), (123, 122, 127, 128), (124, 123, 128, 129)])
me_mesh_005.polygons.foreach_set('use_smooth', [True] * 76)
me_mesh_005.use_remesh_preserve_volume = False
me_mesh_005.use_remesh_preserve_attributes = False
me_mesh_005.use_mirror_vertex_groups = False
me_mesh_005.update()
me_mesh_004 = bpy.data.meshes.new('Mesh.004')
me_mesh_004.from_pydata([(0.02514, 0.02388, -1.652), (0.02514, -0.02612, -1.629), (0.02514, -0.01889, -1.632), (0.02514, -0.007741, -1.636), (0.02514, 0.01204, -1.639), (1.494, 0.02388, -1.652), (1.477, -0.02612, -1.636), (1.479, -0.01889, -1.638), (1.482, -0.007741, -1.641), (1.484, 0.01204, -1.643), (1.494, 0.02388, 1.427), (1.477, -0.02612, 1.411), (1.479, -0.01889, 1.413), (1.482, -0.007741, 1.416), (1.484, 0.01204, 1.418), (-1.556, 0.02388, 1.427), (-1.54, -0.02612, 1.411), (-1.542, -0.01889, 1.413), (-1.545, -0.007741, 1.416), (-1.547, 0.01204, 1.418), (-1.556, 0.02388, -1.652), (-1.54, -0.02612, -1.636), (-1.542, -0.01889, -1.638), (-1.545, -0.007741, -1.641), (-1.547, 0.01204, -1.643), (-0.8749, 0.02388, -1.652), (-0.8749, -0.02612, -1.629), (-0.8749, -0.01889, -1.632), (-0.8749, -0.007741, -1.636), (-0.8749, 0.01204, -1.639)], [], [(0, 4, 9, 5), (2, 1, 6, 7), (3, 2, 7, 8), (4, 3, 8, 9), (5, 9, 14, 10), (7, 6, 11, 12), (8, 7, 12, 13), (9, 8, 13, 14), (10, 14, 19, 15), (12, 11, 16, 17), (13, 12, 17, 18), (14, 13, 18, 19), (15, 19, 24, 20), (17, 16, 21, 22), (18, 17, 22, 23), (19, 18, 23, 24), (20, 24, 29, 25), (22, 21, 26, 27), (23, 22, 27, 28), (24, 23, 28, 29)])
me_mesh_004.polygons.foreach_set('use_smooth', [True] * 20)
me_mesh_004.use_remesh_preserve_volume = False
me_mesh_004.use_remesh_preserve_attributes = False
me_mesh_004.use_mirror_vertex_groups = False
me_mesh_004.update()
me_mesh_003 = bpy.data.meshes.new('Mesh.003')
me_mesh_003.from_pydata([(0.02874, 0.02355, 1.684), (0.02874, -0.02645, 1.661), (0.02874, -0.01921, 1.664), (0.02874, -0.008065, 1.668), (0.02874, 0.01171, 1.671), (1.266, 0.02355, 1.684), (1.257, -0.02645, 1.663), (1.258, -0.01921, 1.665), (1.26, -0.008065, 1.669), (1.261, 0.01171, 1.672), (1.766, 0.02355, 1.184), (1.745, -0.02645, 1.175), (1.747, -0.01921, 1.176), (1.751, -0.008065, 1.178), (1.753, 0.01171, 1.179), (1.766, 0.02355, -1.016), (1.745, -0.02645, -1.007), (1.747, -0.01921, -1.008), (1.751, -0.008065, -1.01), (1.753, 0.01171, -1.011), (1.465, 0.02355, -1.316), (1.456, -0.02645, -1.294), (1.457, -0.01921, -1.297), (1.459, -0.008065, -1.301), (1.46, 0.01171, -1.303), (-0.285, 0.02355, -1.316), (-0.2884, -0.02645, -1.293), (-0.288, -0.01921, -1.295), (-0.2874, -0.008065, -1.3), (-0.287, 0.01171, -1.302), (-0.61, 0.02355, -1.416), (-0.6168, -0.02645, -1.394), (-0.616, -0.01921, -1.396), (-0.6147, -0.008065, -1.4), (-0.614, 0.01171, -1.403), (-0.935, 0.02355, -1.516), (-0.9384, -0.02645, -1.493), (-0.938, -0.01921, -1.495), (-0.9374, -0.008065, -1.5), (-0.937, 0.01171, -1.502), (-1.671, 0.02355, -1.516), (-1.655, -0.02645, -1.499), (-1.657, -0.01921, -1.501), (-1.66, -0.008065, -1.504), (-1.662, 0.01171, -1.506), (-1.671, 0.02355, 1.684), (-1.655, -0.02645, 1.668), (-1.657, -0.01921, 1.67), (-1.66, -0.008065, 1.673), (-1.662, 0.01171, 1.675), (-0.8713, 0.02355, 1.684), (-0.8713, -0.02645, 1.661), (-0.8713, -0.01921, 1.664), (-0.8713, -0.008065, 1.668), (-0.8713, 0.01171, 1.671)], [], [(0, 5, 9, 4), (2, 7, 6, 1), (3, 8, 7, 2), (4, 9, 8, 3), (5, 10, 14, 9), (7, 12, 11, 6), (8, 13, 12, 7), (9, 14, 13, 8), (10, 15, 19, 14), (12, 17, 16, 11), (13, 18, 17, 12), (14, 19, 18, 13), (15, 20, 24, 19), (17, 22, 21, 16), (18, 23, 22, 17), (19, 24, 23, 18), (20, 25, 29, 24), (22, 27, 26, 21), (23, 28, 27, 22), (24, 29, 28, 23), (25, 30, 34, 29), (27, 32, 31, 26), (28, 33, 32, 27), (29, 34, 33, 28), (30, 35, 39, 34), (32, 37, 36, 31), (33, 38, 37, 32), (34, 39, 38, 33), (35, 40, 44, 39), (37, 42, 41, 36), (38, 43, 42, 37), (39, 44, 43, 38), (40, 45, 49, 44), (42, 47, 46, 41), (43, 48, 47, 42), (44, 49, 48, 43), (45, 50, 54, 49), (47, 52, 51, 46), (48, 53, 52, 47), (49, 54, 53, 48)])
me_mesh_003.polygons.foreach_set('use_smooth', [True] * 40)
me_mesh_003.use_remesh_preserve_volume = False
me_mesh_003.use_remesh_preserve_attributes = False
me_mesh_003.use_mirror_vertex_groups = False
me_mesh_003.update()
me_mesh_002 = bpy.data.meshes.new('Mesh.002')
me_mesh_002.from_pydata([(2.671, 0.02388, -1.91), (2.648, -0.02612, -1.91), (2.65, -0.01889, -1.91), (2.655, -0.007742, -1.91), (2.657, 0.01203, -1.91), (2.671, 0.02388, -2.46), (2.654, -0.02612, -2.443), (2.656, -0.01889, -2.445), (2.659, -0.007742, -2.448), (2.661, 0.01203, -2.45), (-2.31, 0.02388, -2.46), (-2.294, -0.02612, -2.443), (-2.295, -0.01889, -2.445), (-2.299, -0.007742, -2.448), (-2.3, 0.01203, -2.45), (-2.31, 0.02388, -1.094), (-2.294, -0.02612, -1.11), (-2.295, -0.01889, -1.108), (-2.299, -0.007742, -1.105), (-2.3, 0.01203, -1.104), (-2.11, 0.02388, -1.094), (-2.094, -0.02612, -1.11), (-2.095, -0.01889, -1.108), (-2.099, -0.007742, -1.105), (-2.1, 0.01203, -1.104), (-2.11, 0.02388, -0.594), (-2.094, -0.02612, -0.5776), (-2.095, -0.01889, -0.5794), (-2.099, -0.007742, -0.5826), (-2.1, 0.01203, -0.5844), (-2.29, 0.02388, -0.594), (-2.274, -0.02612, -0.5776), (-2.275, -0.01889, -0.5794), (-2.279, -0.007742, -0.5826), (-2.28, 0.01203, -0.5844), (-2.29, 0.02388, 0.556), (-2.274, -0.02612, 0.5397), (-2.275, -0.01889, 0.5415), (-2.279, -0.007742, 0.5447), (-2.28, 0.01203, 0.5465), (-2.11, 0.02388, 0.556), (-2.094, -0.02612, 0.5397), (-2.095, -0.01889, 0.5415), (-2.099, -0.007742, 0.5447), (-2.1, 0.01203, 0.5465), (-2.11, 0.02388, 1.056), (-2.094, -0.02612, 1.072), (-2.095, -0.01889, 1.071), (-2.099, -0.007742, 1.067), (-2.1, 0.01203, 1.066), (-2.31, 0.02388, 1.056), (-2.294, -0.02612, 1.072), (-2.295, -0.01889, 1.071), (-2.299, -0.007742, 1.067), (-2.3, 0.01203, 1.066), (-2.31, 0.02388, 2.329), (-2.294, -0.02612, 2.313), (-2.295, -0.01889, 2.314), (-2.299, -0.007741, 2.317), (-2.3, 0.01204, 2.319), (2.671, 0.02388, 2.329), (2.654, -0.02612, 2.313), (2.656, -0.01889, 2.314), (2.659, -0.007742, 2.317), (2.661, 0.01203, 2.319), (2.671, 0.02388, -1.01), (2.648, -0.02612, -1.01), (2.65, -0.01889, -1.01), (2.655, -0.007742, -1.01), (2.657, 0.01203, -1.01)], [], [(0, 5, 9, 4), (2, 7, 6, 1), (3, 8, 7, 2), (4, 9, 8, 3), (5, 10, 14, 9), (7, 12, 11, 6), (8, 13, 12, 7), (9, 14, 13, 8), (10, 15, 19, 14), (12, 17, 16, 11), (13, 18, 17, 12), (14, 19, 18, 13), (15, 20, 24, 19), (17, 22, 21, 16), (18, 23, 22, 17), (19, 24, 23, 18), (20, 25, 29, 24), (22, 27, 26, 21), (23, 28, 27, 22), (24, 29, 28, 23), (25, 30, 34, 29), (27, 32, 31, 26), (28, 33, 32, 27), (29, 34, 33, 28), (30, 35, 39, 34), (32, 37, 36, 31), (33, 38, 37, 32), (34, 39, 38, 33), (35, 40, 44, 39), (37, 42, 41, 36), (38, 43, 42, 37), (39, 44, 43, 38), (40, 45, 49, 44), (42, 47, 46, 41), (43, 48, 47, 42), (44, 49, 48, 43), (45, 50, 54, 49), (47, 52, 51, 46), (48, 53, 52, 47), (49, 54, 53, 48), (50, 55, 59, 54), (52, 57, 56, 51), (53, 58, 57, 52), (54, 59, 58, 53), (55, 60, 64, 59), (57, 62, 61, 56), (58, 63, 62, 57), (59, 64, 63, 58), (60, 65, 69, 64), (62, 67, 66, 61), (63, 68, 67, 62), (64, 69, 68, 63)])
me_mesh_002.polygons.foreach_set('use_smooth', [True] * 52)
me_mesh_002.use_remesh_preserve_volume = False
me_mesh_002.use_remesh_preserve_attributes = False
me_mesh_002.use_mirror_vertex_groups = False
me_mesh_002.update()
me_mesh_001 = bpy.data.meshes.new('Mesh.001')
me_mesh_001.from_pydata([(-0.5564, 2.552, 0.02325), (-0.5564, 2.529, -0.02675), (-0.5564, 2.531, -0.01952), (-0.5564, 2.536, -0.008374), (-0.5564, 2.538, 0.0114), (-1.356, 2.552, 0.02325), (-1.333, 2.529, -0.02675), (-1.336, 2.531, -0.01952), (-1.34, 2.536, -0.008374), (-1.343, 2.538, 0.0114), (-1.356, -2.245, 0.02325), (-1.333, -2.222, -0.02675), (-1.336, -2.224, -0.01952), (-1.34, -2.229, -0.008374), (-1.343, -2.231, 0.0114), (-0.5064, -2.245, 0.02325), (-0.5064, -2.222, -0.02675), (-0.5064, -2.224, -0.01952), (-0.5064, -2.229, -0.008374), (-0.5064, -2.231, 0.0114), (0.2936, -2.245, 0.02325), (0.2936, -2.222, -0.02675), (0.2936, -2.224, -0.01952), (0.2936, -2.229, -0.008374), (0.2936, -2.231, 0.0114), (1.344, -2.245, 0.02325), (1.32, -2.222, -0.02675), (1.323, -2.224, -0.01952), (1.327, -2.229, -0.008374), (1.33, -2.231, 0.0114), (1.344, 2.552, 0.02325), (1.32, 2.529, -0.02675), (1.323, 2.531, -0.01952), (1.327, 2.536, -0.008374), (1.33, 2.538, 0.0114), (0.3436, 2.552, 0.02325), (0.3436, 2.529, -0.02675), (0.3436, 2.531, -0.01952), (0.3436, 2.536, -0.008374), (0.3436, 2.538, 0.0114)], [], [(0, 5, 9, 4), (2, 7, 6, 1), (3, 8, 7, 2), (4, 9, 8, 3), (5, 10, 14, 9), (7, 12, 11, 6), (8, 13, 12, 7), (9, 14, 13, 8), (10, 15, 19, 14), (12, 17, 16, 11), (13, 18, 17, 12), (14, 19, 18, 13), (15, 20, 24, 19), (17, 22, 21, 16), (18, 23, 22, 17), (19, 24, 23, 18), (20, 25, 29, 24), (22, 27, 26, 21), (23, 28, 27, 22), (24, 29, 28, 23), (25, 30, 34, 29), (27, 32, 31, 26), (28, 33, 32, 27), (29, 34, 33, 28), (30, 35, 39, 34), (32, 37, 36, 31), (33, 38, 37, 32), (34, 39, 38, 33)])
me_mesh_001.polygons.foreach_set('use_smooth', [True] * 28)
me_mesh_001.use_remesh_preserve_volume = False
me_mesh_001.use_remesh_preserve_attributes = False
me_mesh_001.use_mirror_vertex_groups = False
me_mesh_001.update()
me_040 = bpy.data.meshes.new('Плоскость.040')
me_040.from_pydata([(-2.49, -2.394, -4.856e-07), (2.49, -2.394, 4.856e-07), (-2.49, 2.394, -4.856e-07), (2.49, 2.394, 4.856e-07), (-2.183, 2.076, -0.005683), (-2.183, -2.076, -0.005683), (2.183, -2.076, -0.005683), (2.183, 2.076, -0.005683), (-2.183, 2.076, 0.1057), (-2.183, -2.076, 0.1057), (2.183, -2.076, 0.1057), (2.183, 2.076, 0.1057), (-2.49, 2.394, 0.1), (-2.49, -2.394, 0.1), (2.49, -2.394, 0.1), (2.49, 2.394, 0.1), (-1.263, -2.002, -0.003694), (-0.407, -1.935, -0.001903), (0.407, -1.935, -0.001903), (1.263, -2.002, -0.003693), (1.263, 2.002, -0.003693), (0.407, 1.935, -0.001903), (-0.407, 1.935, -0.001903), (-1.263, 2.002, -0.003694), (-1.494, -2.394, -2.914e-07), (-0.4981, -2.394, -9.712e-08), (0.4981, -2.394, 9.712e-08), (1.494, -2.394, 2.914e-07), (1.494, 2.394, 2.914e-07), (0.4981, 2.394, 9.712e-08), (-0.4981, 2.394, -9.712e-08), (-1.494, 2.394, -2.914e-07), (-1.263, -2.002, 0.1037), (-0.407, -1.935, 0.1019), (0.407, -1.935, 0.1019), (1.263, -2.002, 0.1037), (1.263, 2.002, 0.1037), (0.407, 1.935, 0.1019), (-0.407, 1.935, 0.1019), (-1.263, 2.002, 0.1037), (-1.494, -2.394, 0.1), (-0.4981, -2.394, 0.1), (0.4981, -2.394, 0.1), (1.494, -2.394, 0.1), (1.494, 2.394, 0.1), (0.4981, 2.394, 0.1), (-0.4981, 2.394, 0.1), (-1.494, 2.394, 0.1), (-1.957, 1.116, 9.689e-05), (-1.838, 0.3496, 0.003117), (-1.838, -0.3496, 0.003117), (-1.957, -1.116, 9.689e-05), (1.957, -1.116, 9.766e-05), (1.838, -0.3496, 0.003118), (1.838, 0.3496, 0.003118), (1.957, 1.116, 9.766e-05), (-2.49, 1.437, -4.856e-07), (-2.49, 0.4789, -4.856e-07), (-2.49, -0.4789, -4.856e-07), (-2.49, -1.437, -4.856e-07), (2.49, -1.437, 4.856e-07), (2.49, -0.4789, 4.856e-07), (2.49, 0.4789, 4.856e-07), (2.49, 1.437, 4.856e-07), (-1.957, 1.116, 0.0999), (-1.838, 0.3496, 0.09688), (-1.838, -0.3496, 0.09688), (-1.957, -1.116, 0.0999), (1.957, -1.116, 0.0999), (1.838, -0.3496, 0.09688), (1.838, 0.3496, 0.09688), (1.957, 1.116, 0.0999), (-2.49, 1.437, 0.1), (-2.49, 0.4789, 0.1), (-2.49, -0.4789, 0.1), (-2.49, -1.437, 0.1), (2.49, -1.437, 0.1), (2.49, -0.4789, 0.1), (2.49, 0.4789, 0.1), (2.49, 1.437, 0.1), (-1.176, -1.119, -2.294e-07), (-1.176, -0.3729, -2.294e-07), (-1.176, 0.3729, -2.294e-07), (-1.176, 1.119, -2.294e-07), (-0.3921, -1.119, -7.645e-08), (-0.3921, -0.3729, -7.645e-08), (-0.3921, 0.3729, -7.645e-08), (-0.3921, 1.119, -7.645e-08), (0.3921, -1.119, 7.645e-08), (0.3921, -0.3729, 7.645e-08), (0.3921, 0.3729, 7.645e-08), (0.3921, 1.119, 7.645e-08), (1.176, -1.119, 2.294e-07), (1.176, -0.3729, 2.294e-07), (1.176, 0.3729, 2.294e-07), (1.176, 1.119, 2.294e-07), (-1.838, 2.222, -0.009588), (-1.992, 2.394, -3.885e-07), (-1.838, 2.222, 0.1096), (-1.992, 2.394, 0.1), (-1.838, -2.222, -0.009588), (-1.992, -2.394, -3.885e-07), (-1.838, -2.222, 0.1096), (-1.992, -2.394, 0.1), (-1.753, -1.224, -0.004704), (-1.653, -0.3891, -0.002172), (-1.653, 0.3891, -0.002172), (-1.753, 1.224, -0.004704), (2.291, 1.714, -0.008443), (2.49, 1.915, 4.856e-07), (2.291, 1.714, 0.1084), (2.49, 1.915, 0.1), (-1.287, 1.667, -0.004704), (-0.3952, 1.506, -0.0003935), (0.3952, 1.506, -0.0003934), (1.287, 1.667, -0.004703), (-2.291, 1.714, -0.008444), (-2.49, 1.915, -4.856e-07), (-2.291, 1.714, 0.1084), (-2.49, 1.915, 0.1), (-1.735, 1.65, -0.005204), (1.838, -2.222, -0.009588), (1.992, -2.394, 3.885e-07), (1.838, -2.222, 0.1096), (1.992, -2.394, 0.1), (1.838, 2.222, -0.009588), (1.992, 2.394, 3.885e-07), (1.838, 2.222, 0.1096), (1.992, 2.394, 0.1), (1.753, -1.224, -0.004703), (1.653, -0.3891, -0.002171), (1.653, 0.3891, -0.002171), (1.753, 1.224, -0.004703), (1.735, 1.65, -0.005203), (-2.291, -1.714, -0.008444), (-2.49, -1.915, -4.856e-07), (-2.291, -1.714, 0.1084), (-2.49, -1.915, 0.1), (2.291, -1.714, -0.008443), (2.49, -1.915, 4.856e-07), (2.291, -1.714, 0.1084), (2.49, -1.915, 0.1), (-1.287, -1.667, -0.004704), (-0.3952, -1.506, -0.0003935), (0.3952, -1.506, -0.0003934), (1.287, -1.667, -0.004703), (-1.735, -1.65, -0.005204), (1.735, -1.65, -0.005203), (2.183, 2.076, 0.05), (2.183, -2.076, 0.05), (-2.183, 2.076, 0.05), (-2.183, -2.076, 0.05), (1.263, -2.002, 0.05), (0.407, -1.935, 0.05), (-0.407, -1.935, 0.05), (-1.263, -2.002, 0.05), (-1.263, 2.002, 0.05), (-0.407, 1.935, 0.05), (0.407, 1.935, 0.05), (1.263, 2.002, 0.05), (-1.957, -1.116, 0.05), (-1.838, -0.3496, 0.05), (-1.838, 0.3496, 0.05), (-1.957, 1.116, 0.05), (1.957, 1.116, 0.05), (1.838, 0.3496, 0.05), (1.838, -0.3496, 0.05), (1.957, -1.116, 0.05), (-1.838, 2.222, 0.05), (-1.838, -2.222, 0.05), (2.291, 1.714, 0.05), (-2.291, 1.714, 0.05), (1.838, -2.222, 0.05), (1.838, 2.222, 0.05), (-2.291, -1.714, 0.05), (2.291, -1.714, 0.05)], [], [(133, 108, 7, 125), (97, 2, 12, 99), (109, 3, 15, 111), (118, 8, 12, 119), (102, 9, 13, 103), (140, 10, 14, 141), (127, 11, 15, 128), (135, 0, 13, 137), (122, 1, 14, 124), (173, 148, 11, 127), (175, 149, 10, 140), (101, 24, 40, 103), (24, 25, 41, 40), (25, 26, 42, 41), (26, 27, 43, 42), (98, 39, 47, 99), (39, 38, 46, 47), (38, 37, 45, 46), (37, 36, 44, 45), (123, 35, 43, 124), (35, 34, 42, 43), (34, 33, 41, 42), (33, 32, 40, 41), (126, 28, 44, 128), (28, 29, 45, 44), (29, 30, 46, 45), (30, 31, 47, 46), (171, 150, 8, 118), (169, 151, 9, 102), (172, 152, 35, 123), (152, 153, 34, 35), (120, 112, 23, 96), (112, 113, 22, 23), (113, 114, 21, 22), (114, 115, 20, 21), (144, 145, 92, 88), (88, 92, 93, 89), (89, 93, 94, 90), (90, 94, 95, 91), (143, 144, 88, 84), (84, 88, 89, 85), (85, 89, 90, 86), (86, 90, 91, 87), (142, 143, 84, 80), (80, 84, 85, 81), (81, 85, 86, 82), (82, 86, 87, 83), (146, 142, 80, 104), (104, 80, 81, 105), (105, 81, 82, 106), (106, 82, 83, 107), (153, 154, 33, 34), (154, 155, 32, 33), (168, 156, 39, 98), (156, 157, 38, 39), (117, 56, 72, 119), (56, 57, 73, 72), (57, 58, 74, 73), (58, 59, 75, 74), (110, 71, 79, 111), (71, 70, 78, 79), (70, 69, 77, 78), (69, 68, 76, 77), (136, 67, 75, 137), (67, 66, 74, 75), (66, 65, 73, 74), (65, 64, 72, 73), (139, 60, 76, 141), (60, 61, 77, 76), (61, 62, 78, 77), (62, 63, 79, 78), (157, 158, 37, 38), (158, 159, 36, 37), (174, 160, 67, 136), (160, 161, 66, 67), (147, 138, 52, 129), (129, 52, 53, 130), (130, 53, 54, 131), (131, 54, 55, 132), (161, 162, 65, 66), (49, 106, 107, 48), (50, 105, 106, 49), (51, 104, 105, 50), (134, 146, 104, 51), (116, 120, 96, 4), (162, 163, 64, 65), (8, 98, 99, 12), (0, 101, 103, 13), (170, 164, 71, 110), (32, 102, 103, 40), (31, 97, 99, 47), (48, 107, 120, 116), (164, 165, 70, 71), (11, 110, 111, 15), (2, 117, 119, 12), (91, 95, 115, 114), (87, 91, 114, 113), (83, 87, 113, 112), (107, 83, 112, 120), (165, 166, 69, 70), (64, 118, 119, 72), (63, 109, 111, 79), (132, 55, 108, 133), (95, 132, 133, 115), (94, 131, 132, 95), (93, 130, 131, 94), (92, 129, 130, 93), (145, 147, 129, 92), (3, 126, 128, 15), (10, 123, 124, 14), (166, 167, 68, 69), (27, 122, 124, 43), (36, 127, 128, 44), (150, 168, 98, 8), (115, 133, 125, 20), (19, 121, 147, 145), (5, 100, 146, 134), (121, 6, 138, 147), (1, 139, 141, 14), (9, 136, 137, 13), (155, 169, 102, 32), (100, 16, 142, 146), (16, 17, 143, 142), (17, 18, 144, 143), (18, 19, 145, 144), (148, 170, 110, 11), (59, 135, 137, 75), (68, 140, 141, 76), (163, 171, 118, 64), (149, 172, 123, 10), (159, 173, 127, 36), (151, 174, 136, 9), (167, 175, 140, 68), (52, 138, 175, 167), (5, 134, 174, 151), (20, 125, 173, 159), (6, 121, 172, 149), (48, 116, 171, 163), (7, 108, 170, 148), (16, 100, 169, 155), (4, 96, 168, 150), (53, 52, 167, 166), (54, 53, 166, 165), (55, 54, 165, 164), (108, 55, 164, 170), (49, 48, 163, 162), (50, 49, 162, 161), (51, 50, 161, 160), (134, 51, 160, 174), (21, 20, 159, 158), (22, 21, 158, 157), (23, 22, 157, 156), (96, 23, 156, 168), (17, 16, 155, 154), (18, 17, 154, 153), (19, 18, 153, 152), (121, 19, 152, 172), (100, 5, 151, 169), (116, 4, 150, 171), (138, 6, 149, 175), (125, 7, 148, 173)])
me_040.polygons.foreach_set('use_smooth', [True] * 161)
me_040.use_remesh_preserve_volume = False
me_040.use_remesh_preserve_attributes = False
me_040.use_mirror_vertex_groups = False
me_040.update()
me_037 = bpy.data.meshes.new('Плоскость.037')
me_037.from_pydata([(-1.682, 2.547, 0.2), (-1.682, 2.547, -7.823e-07), (-1.682, 2.447, 0.2), (1.018, 2.547, 0.2), (1.018, 2.547, -7.823e-07), (1.018, 2.447, 0.2), (-1.682, -1.0, 0.0), (1.018, -1.0, 0.0), (-1.682, 3.797, -9.113e-07), (1.018, 3.797, -9.113e-07), (-1.682, 2.447, -7.88e-07), (1.018, 2.447, -7.88e-07)], [], [(2, 10, 11, 5), (3, 4, 1, 0), (2, 5, 3, 0), (1, 4, 9, 8), (6, 7, 11, 10), (10, 11, 4, 1)])
me_037.use_remesh_preserve_volume = False
me_037.use_remesh_preserve_attributes = False
me_037.use_mirror_vertex_groups = False
me_037.update()
me_035 = bpy.data.meshes.new('Плоскость.035')
me_035.from_pydata([(-0.9898, -0.7777, -0.1), (-0.9898, -0.7777, -2.533e-07), (0.7777, 0.9898, -0.1), (0.7777, 0.9898, -3.576e-07), (-0.9015, -0.2651, -0.1), (-0.9015, -0.2651, -2.831e-07), (-1.114, -0.053, -0.1), (-1.114, -0.053, -2.98e-07), (0.2651, 0.9015, -0.1), (0.2651, 0.9015, -3.502e-07), (0.053, 1.114, -0.1), (0.053, 1.114, -3.651e-07), (-0.9939, 0.491, -0.1), (-0.9939, 0.491, -3.278e-07), (-1.206, 0.7031, -0.1), (-1.206, 0.7031, -3.427e-07), (-0.491, 0.9939, -0.1), (-0.491, 0.9939, -3.576e-07), (-0.7031, 1.206, -0.1), (-0.7031, 1.206, -3.725e-07), (-0.7777, -0.9898, -0.1), (-0.7777, -0.9898, -2.384e-07), (0.9898, 0.7777, -0.1), (0.9898, 0.7777, -3.427e-07), (-0.2651, -0.9015, -0.1), (-0.2651, -0.9015, -2.459e-07), (-0.053, -1.114, -0.1), (-0.053, -1.114, -2.31e-07), (0.9015, 0.2651, -0.1), (0.9015, 0.2651, -3.129e-07), (1.114, 0.053, -0.1), (1.114, 0.053, -2.98e-07), (0.491, -0.9939, -0.1), (0.491, -0.9939, -2.384e-07), (0.7031, -1.206, -0.1), (0.7031, -1.206, -2.235e-07), (0.9939, -0.491, -0.1), (0.9939, -0.491, -2.682e-07), (1.206, -0.7031, -0.1), (1.206, -0.7031, -2.533e-07), (-0.8838, -0.8838, -0.1), (-0.8838, -0.8838, -2.459e-07), (0.8838, 0.8837, -0.1), (0.8838, 0.8837, -3.502e-07), (-1.682, -1.6, 0.0), (1.255, -1.6, 0.0), (-1.682, 1.6, 0.0), (1.255, 1.6, 0.0), (1.755, -1.1, 0.0), (1.755, 1.1, 0.0), (-1.682, 0.0, 0.0), (1.255, 0.0, 0.0), (1.755, -1.192e-07, 0.0), (-0.2139, -1.6, 0.0), (-0.2139, 1.6, 0.0), (-0.2139, 0.0, 0.0)], [], [(40, 41, 1, 0), (0, 1, 3, 2), (4, 5, 7, 6), (6, 7, 11, 10), (10, 11, 9, 8), (8, 9, 5, 4), (6, 10, 8, 4), (12, 13, 15, 14), (14, 15, 19, 18), (18, 19, 17, 16), (16, 17, 13, 12), (14, 18, 16, 12), (0, 2, 42, 40), (2, 3, 43, 42), (40, 20, 21, 41), (20, 22, 23, 21), (24, 26, 27, 25), (26, 30, 31, 27), (30, 28, 29, 31), (28, 24, 25, 29), (26, 24, 28, 30), (32, 34, 35, 33), (34, 38, 39, 35), (38, 36, 37, 39), (36, 32, 33, 37), (34, 32, 36, 38), (20, 40, 42, 22), (22, 42, 43, 23), (55, 54, 47, 51), (51, 52, 48, 45), (47, 49, 52, 51), (53, 55, 51, 45), (44, 50, 55, 53), (50, 46, 54, 55)])
me_035.use_remesh_preserve_volume = False
me_035.use_remesh_preserve_attributes = False
me_035.use_mirror_vertex_groups = False
me_035.update()
me_031 = bpy.data.meshes.new('Плоскость.031')
me_031.from_pydata([(-0.7176, -1.0, 3.934e-08), (0.7176, -1.0, 3.934e-08), (-0.7176, 1.0, -3.934e-08), (0.7176, 1.0, -3.934e-08)], [], [(0, 1, 3, 2)])
me_031.use_remesh_preserve_volume = False
me_031.use_remesh_preserve_attributes = False
me_031.use_mirror_vertex_groups = False
me_031.update()
me_030 = bpy.data.meshes.new('Плоскость.030')
me_030.from_pydata([(-0.7176, -0.55, 0.0), (0.7176, -0.55, 0.0), (-0.7176, 0.55, 0.0), (0.7176, 0.55, 0.0)], [], [(0, 1, 3, 2)])
me_030.use_remesh_preserve_volume = False
me_030.use_remesh_preserve_attributes = False
me_030.use_mirror_vertex_groups = False
me_030.update()
me_025 = bpy.data.meshes.new('Плоскость.025')
me_025.from_pydata([(-2.05, -1.0, 0.0), (1.0, -1.0, 0.0), (-2.05, 2.08, 0.0), (1.0, 2.08, 0.0)], [], [(0, 2, 3, 1)])
me_025.use_remesh_preserve_volume = False
me_025.use_remesh_preserve_attributes = False
me_025.use_mirror_vertex_groups = False
me_025.update()
me_024 = bpy.data.meshes.new('Плоскость.024')
me_024.from_pydata([(0.09116, -0.78, 0.0), (1.0, -0.78, 0.0), (0.09116, 1.0, 0.0), (1.0, 1.0, 0.0), (0.09116, -2.417, 0.0), (1.0, -2.417, 0.0), (-0.7204, -0.78, 0.0), (-0.7204, -2.417, 0.0), (0.09116, -0.7, 0.0), (1.0, -0.7, 0.0), (1.0, 0.2, 0.0), (0.09116, 0.2, 0.0)], [], [(11, 2, 3, 10), (1, 5, 4, 0), (4, 7, 6, 0), (0, 8, 9, 1), (8, 11, 10, 9)])
me_024.use_remesh_preserve_volume = False
me_024.use_remesh_preserve_attributes = False
me_024.use_mirror_vertex_groups = False
me_024.update()
me_023 = bpy.data.meshes.new('Плоскость.023')
me_023.from_pydata([(-1.0, -2.3, 0.0), (2.839, -2.3, 0.0), (-1.0, 1.0, 0.0), (2.839, 1.0, 0.0), (-1.0, -1.4, 0.0), (2.839, -1.4, 0.0), (2.919, -2.3, 0.0), (2.919, -1.4, 0.0)], [], [(4, 2, 3, 5), (0, 4, 5, 1), (5, 7, 6, 1)])
me_023.use_remesh_preserve_volume = False
me_023.use_remesh_preserve_attributes = False
me_023.use_mirror_vertex_groups = False
me_023.update()
me_022 = bpy.data.meshes.new('Плоскость.022')
me_022.from_pydata([(-1.0, -1.0, 0.0), (3.912, -1.0, 0.0), (-1.0, 0.1943, 0.0), (3.912, 0.1943, 0.0)], [], [(0, 2, 3, 1)])
me_022.use_remesh_preserve_volume = False
me_022.use_remesh_preserve_attributes = False
me_022.use_mirror_vertex_groups = False
me_022.update()
me_021 = bpy.data.meshes.new('Плоскость.021')
me_021.from_pydata([(-1.0, -0.2, 0.0), (2.437, -0.2, 0.0), (-1.0, 1.0, 0.0), (2.437, 1.0, 0.0), (-1.0, 0.8, 0.0), (2.437, 0.8, 0.0)], [], [(4, 2, 3, 5), (0, 4, 5, 1)])
me_021.use_remesh_preserve_volume = False
me_021.use_remesh_preserve_attributes = False
me_021.use_mirror_vertex_groups = False
me_021.update()

# ---- curves / text
cu_molding = bpy.data.curves.new('Molding', 'CURVE')
cu_molding.dimensions = '3D'
_sp = cu_molding.splines.new('POLY'); _sp.points.add(11)
_sp.points.foreach_set('co', [0.623, 1.788e-07, -2.056e-06, 0.0, 0.5747, 1.788e-07, 0.01271, 0.0, 0.5573, 1.788e-07, 0.06577, 0.0, 0.5024, 1.49e-07, 0.08502, 0.0, 0.4707, 1.49e-07, 0.2414, 0.0, 0.267, 1.192e-07, 0.267, 0.0, 0.2414, 1.192e-07, 0.4707, 0.0, 0.08502, 8.941e-08, 0.5024, 0.0, 0.06578, 5.96e-08, 0.5573, 0.0, 0.01271, 5.96e-08, 0.5747, 0.0, 1.937e-06, 5.96e-08, 0.623, 0.0, 1.967e-06, 8.941e-08, -2.116e-06, 0.0])
_sp.order_v = 0
_sp.resolution_v = 0
_sp.use_cyclic_u = True
_sp.use_smooth = False
cu_molding.use_path_clamp = True
cu_molding.bevel_resolution = 0
cu_molding.fill_mode = 'HALF'
cu_plinth = bpy.data.curves.new('Plinth', 'CURVE')
cu_plinth.dimensions = '3D'
_sp = cu_plinth.splines.new('POLY'); _sp.points.add(5)
_sp.points.foreach_set('co', [0.01222, -0.03104, 5.159e-10, 0.0, 0.01222, 0.01896, -8.039e-11, 0.0, -0.01088, 0.01896, -3.558e-10, 0.0, -0.008348, 0.01173, -2.394e-10, 0.0, -0.003871, 0.000581, -5.309e-11, 0.0, -0.001346, -0.0192, 2.129e-10, 0.0])
_sp.order_v = 0
_sp.resolution_v = 0
_sp.use_cyclic_u = True
_sp.use_smooth = False
cu_plinth.use_path_clamp = True
cu_plinth.bevel_resolution = 0
cu_plinth.fill_mode = 'HALF'

# ---- objects
ob_toilet_walls = bpy.data.objects.new('Toilet Walls', me_029)
ob_bathroom_walls = bpy.data.objects.new('Bathroom Walls', me_028)
ob_toilet_floor = bpy.data.objects.new('Toilet Floor', me_027)
ob_bathroom_floor = bpy.data.objects.new('Bathroom Floor', me_026)
ob_kitchen_walls = bpy.data.objects.new('Kitchen Walls', me_020)
ob_kitchen_floor = bpy.data.objects.new('Kitchen Floor', me_019)
ob_medium_room_walls = bpy.data.objects.new('Medium Room Walls', me_018)
ob_medium_room_floor = bpy.data.objects.new('Medium Room Floor', me_017)
ob_small_room_balcony_walls = bpy.data.objects.new('Small Room Balcony Walls', me_016)
ob_small_corridor_floor = bpy.data.objects.new('Small Corridor Floor', me_015)
ob_small_corridor_walls = bpy.data.objects.new('Small Corridor Walls', me_014)
ob_small_room_balcony_floor = bpy.data.objects.new('Small Room Balcony Floor', me_013)
ob_small_room_left_niche = bpy.data.objects.new('Small Room Left Niche', me_012)
ob_small_room_right_niche = bpy.data.objects.new('Small Room Right Niche', me_011)
ob_small_room_walls = bpy.data.objects.new('Small Room Walls', me_010)
ob_small_room_balcony_enter = bpy.data.objects.new('Small Room Balcony Enter', me_009)
ob_small_room_floor = bpy.data.objects.new('Small Room Floor ', me_008)
ob_big_corridor_walls = bpy.data.objects.new('Big Corridor Walls', me_007)
ob_big_corridor_floor = bpy.data.objects.new('Big Corridor Floor', me_x)
ob_hall_niche = bpy.data.objects.new('Hall Niche', me_006)
ob_hall_balcony_walls = bpy.data.objects.new('Hall Balcony Walls', me_005)
ob_hall_balcony_floor = bpy.data.objects.new('Hall Balcony Floor', me_004)
ob_hall_balcony_enter = bpy.data.objects.new('Hall Balcony Enter', me_003)
ob_hall_walls = bpy.data.objects.new('Hall Walls', me_002)
ob_hall_floor = bpy.data.objects.new('Hall Floor', me_001)
ob_big_corridor_ceiling_001 = bpy.data.objects.new('Big Corridor Ceiling.001', me_mesh_011)
ob_kitchen_ceiling_001 = bpy.data.objects.new('Kitchen Ceiling.001', me_mesh_010)
ob_small_room_molding = bpy.data.objects.new('Small Room Molding', me_mesh_008)
ob_medium_room_molding = bpy.data.objects.new('Medium Room Molding', me_mesh_007)
ob_big_corridor_plinth = bpy.data.objects.new('Big Corridor Plinth', me_mesh_005)
ob_kitchen_plinth = bpy.data.objects.new('Kitchen Plinth', me_mesh_004)
ob_small_room_plinth = bpy.data.objects.new('Small Room Plinth', me_mesh_003)
ob_hall_plinth = bpy.data.objects.new('Hall Plinth', me_mesh_002)
ob_medium_room_plinth = bpy.data.objects.new('Medium Room Plinth', me_mesh_001)
ob_hall_ceiling = bpy.data.objects.new('Hall Ceiling', me_040)
ob_medium_room_ceiling = bpy.data.objects.new('Medium Room Ceiling', me_037)
ob_small_room_ceiling = bpy.data.objects.new('Small Room Ceiling', me_035)
ob_bathroom_ceiling = bpy.data.objects.new('Bathroom Ceiling', me_031)
ob_toilet_ceiling = bpy.data.objects.new('Toilet Ceiling', me_030)
ob_kitchen_ceiling = bpy.data.objects.new('Kitchen Ceiling', me_025)
ob_small_corridor_ceiling = bpy.data.objects.new('Small Corridor Ceiling', me_024)
ob_big_corridor_ceiling = bpy.data.objects.new('Big Corridor Ceiling', me_023)
ob_hall_balcony_ceiling = bpy.data.objects.new('Hall Balcony Ceiling', me_022)
ob_small_room_balcony_ceiling = bpy.data.objects.new('Small Room Balcony Ceiling', me_021)
ob_molding = bpy.data.objects.new('Molding', cu_molding)
ob_plinth = bpy.data.objects.new('Plinth', cu_plinth)

# ---- transforms, parenting, visibility, modifiers, constraints
ob_toilet_walls.location = (4.925, -1.814, 1.0)
ob_toilet_walls.rotation_euler = (-0.0, -1.571, 0.0)
ob_toilet_walls.lineart.crease_threshold = 0.0
ob_bathroom_walls.location = (4.925, -0.6971, 1.0)
ob_bathroom_walls.rotation_euler = (-0.0, -1.571, 0.0)
ob_bathroom_walls.lineart.crease_threshold = 0.0
ob_toilet_floor.location = (4.49, -2.114, 0.0)
ob_toilet_floor.lineart.crease_threshold = 0.0
ob_bathroom_floor.location = (4.49, -0.6971, 0.0)
ob_bathroom_floor.lineart.crease_threshold = 0.0
ob_kitchen_walls.location = (4.201, -3.214, 1.0)
ob_kitchen_walls.rotation_euler = (1.571, -0.0, 0.0)
ob_kitchen_walls.lineart.crease_threshold = 0.0
ob_kitchen_floor.location = (2.67, -4.214, 0.0)
ob_kitchen_floor.lineart.crease_threshold = 0.0
ob_medium_room_walls.location = (-0.08424, -3.945, 1.253)
ob_medium_room_walls.rotation_euler = (1.571, -0.0, 3.142)
ob_medium_room_walls.lineart.crease_threshold = 0.0
ob_medium_room_floor.location = (-0.08846, -3.888, 0.0)
ob_medium_room_floor.lineart.crease_threshold = 0.0
ob_small_room_balcony_walls.location = (0.0, 6.77, 1.0)
ob_small_room_balcony_walls.rotation_euler = (1.571, -0.0, 0.0)
ob_small_room_balcony_walls.lineart.crease_threshold = 0.0
ob_small_corridor_floor.location = (0.0384, 0.0, 0.0)
ob_small_corridor_floor.lineart.crease_threshold = 0.0
ob_small_corridor_walls.location = (-0.4382, 1.903, 1.0)
ob_small_corridor_walls.rotation_euler = (1.571, -0.0, 0.0)
ob_small_corridor_walls.lineart.crease_threshold = 0.0
ob_small_room_balcony_floor.location = (0.0, 6.403, 0.0)
ob_small_room_balcony_floor.lineart.crease_threshold = 0.0
ob_small_room_left_niche.location = (1.822, 5.026, 1.584)
ob_small_room_left_niche.rotation_euler = (1.571, -0.0, 0.0)
ob_small_room_left_niche.lineart.crease_threshold = 0.0
ob_small_room_right_niche.location = (1.822, 2.18, 1.584)
ob_small_room_right_niche.rotation_euler = (1.571, -0.0, 0.0)
ob_small_room_right_niche.lineart.crease_threshold = 0.0
ob_small_room_walls.location = (0.005587, 3.351, 1.254)
ob_small_room_walls.rotation_euler = (1.571, -0.0, 0.0)
ob_small_room_walls.lineart.crease_threshold = 0.0
ob_small_room_balcony_enter.location = (0.5735, 5.215, 0.6243)
ob_small_room_balcony_enter.lineart.crease_threshold = 0.0
ob_small_room_floor.location = (0.0, 3.003, 0.0)
ob_small_room_floor.lineart.crease_threshold = 0.0
ob_big_corridor_walls.location = (-0.4382, 1.903, 1.0)
ob_big_corridor_walls.rotation_euler = (1.571, -0.0, 0.0)
ob_big_corridor_walls.lineart.crease_threshold = 0.0
ob_big_corridor_floor.location = (0.0384, 0.0, 0.0)
ob_big_corridor_floor.lineart.crease_threshold = 0.0
ob_hall_niche.location = (-6.469, -2.177, 1.5)
ob_hall_niche.rotation_euler = (-0.0, 1.571, 0.0)
ob_hall_niche.lineart.crease_threshold = 0.0
ob_hall_balcony_walls.location = (-1.788, -5.1, 1.5)
ob_hall_balcony_walls.rotation_euler = (1.571, -0.0, 0.0)
ob_hall_balcony_walls.lineart.crease_threshold = 0.0
ob_hall_balcony_floor.location = (-4.063, -5.697, 0.0)
ob_hall_balcony_floor.lineart.crease_threshold = 0.0
ob_hall_balcony_enter.location = (-3.934, -4.85, 0.8708)
ob_hall_balcony_enter.lineart.crease_threshold = 0.0
ob_hall_walls.location = (-4.138, -1.905, 1.261)
ob_hall_walls.rotation_euler = (-1.571, 3.142, -3.142)
ob_hall_walls.lineart.crease_threshold = 0.0
ob_hall_floor.location = (-4.024, -2.203, 0.0)
ob_hall_floor.lineart.crease_threshold = 0.0
ob_big_corridor_ceiling_001.location = (-0.4382, 0.9029, 2.5)
ob_big_corridor_ceiling_001.lineart.crease_threshold = 0.0
ob_kitchen_ceiling_001.location = (3.195, -4.754, 2.465)
ob_kitchen_ceiling_001.lineart.crease_threshold = 0.0
ob_small_room_molding.location = (0.2443, 3.603, 2.5)
ob_small_room_molding.lineart.crease_threshold = 0.0
ob_medium_room_molding.location = (0.2443, -2.497, 2.5)
ob_medium_room_molding.rotation_euler = (3.142, -0.0, 0.0)
ob_medium_room_molding.lineart.crease_threshold = 0.0
ob_big_corridor_plinth.location = (1.262, -0.3556, 0.02179)
ob_big_corridor_plinth.rotation_euler = (1.571, -0.0, 0.0)
ob_big_corridor_plinth.lineart.crease_threshold = 0.0
ob_kitchen_plinth.location = (3.226, -4.867, 0.02612)
ob_kitchen_plinth.rotation_euler = (1.571, -0.0, 0.0)
ob_kitchen_plinth.lineart.crease_threshold = 0.0
ob_small_room_plinth.location = (0.2331, 3.687, 0.02645)
ob_small_room_plinth.rotation_euler = (1.571, -0.0, 0.0)
ob_small_room_plinth.lineart.crease_threshold = 0.0
ob_hall_plinth.location = (-4.209, -2.271, 0.02612)
ob_hall_plinth.rotation_euler = (-1.571, 3.142, -3.142)
ob_hall_plinth.lineart.crease_threshold = 0.0
ob_medium_room_plinth.location = (-0.08171, -4.049, 0.02675)
ob_medium_room_plinth.lineart.crease_threshold = 0.0
ob_hall_ceiling.location = (-4.028, -2.205, 2.607)
ob_hall_ceiling.rotation_euler = (-0.0, 3.142, -0.0)
ob_hall_ceiling.lineart.crease_threshold = 0.0
ob_medium_room_ceiling.location = (0.2443, -2.497, 2.5)
ob_medium_room_ceiling.rotation_euler = (3.142, -0.0, 0.0)
ob_medium_room_ceiling.lineart.crease_threshold = 0.0
ob_small_room_ceiling.location = (0.2443, 3.603, 2.5)
ob_small_room_ceiling.lineart.crease_threshold = 0.0
ob_bathroom_ceiling.location = (4.208, -0.6971, 2.5)
ob_bathroom_ceiling.rotation_euler = (8.742e-08, -3.142, 3.142)
ob_bathroom_ceiling.lineart.crease_threshold = 0.0
ob_toilet_ceiling.location = (4.208, -2.264, 2.5)
ob_toilet_ceiling.rotation_euler = (8.742e-08, -3.142, 3.142)
ob_toilet_ceiling.lineart.crease_threshold = 0.0
ob_kitchen_ceiling.location = (3.72, -5.294, 2.5)
ob_kitchen_ceiling.lineart.crease_threshold = 0.0
ob_small_corridor_ceiling.location = (2.39, -0.6971, 2.5)
ob_small_corridor_ceiling.lineart.crease_threshold = 0.0
ob_big_corridor_ceiling.location = (-0.4382, 0.9029, 2.5)
ob_big_corridor_ceiling.lineart.crease_threshold = 0.0
ob_hall_balcony_ceiling.location = (-5.519, -5.294, 2.5)
ob_hall_balcony_ceiling.lineart.crease_threshold = 0.0
ob_small_room_balcony_ceiling.location = (-0.4382, 5.603, 2.5)
ob_small_room_balcony_ceiling.lineart.crease_threshold = 0.0
ob_molding.location = (-2.129, -2.325, 2.498)
ob_molding.rotation_euler = (1.571, 3.142, 6.283)
ob_molding.scale = (0.1124, 0.1124, 0.1124)
ob_molding.lineart.crease_threshold = 0.0
ob_plinth.location = (3.465, -1.433, -0.02767)
ob_plinth.rotation_euler = (4.712, -3.576e-07, 0.0)
ob_plinth.lineart.crease_threshold = 0.0

# ---- collection membership
col_collection_1.objects.link(ob_toilet_walls)
col_collection_1.objects.link(ob_bathroom_walls)
col_collection_1.objects.link(ob_toilet_floor)
col_collection_1.objects.link(ob_bathroom_floor)
col_collection_1.objects.link(ob_kitchen_walls)
col_collection_1.objects.link(ob_kitchen_floor)
col_collection_1.objects.link(ob_medium_room_walls)
col_collection_1.objects.link(ob_medium_room_floor)
col_collection_1.objects.link(ob_small_room_balcony_walls)
col_collection_1.objects.link(ob_small_corridor_floor)
col_collection_1.objects.link(ob_small_corridor_walls)
col_collection_1.objects.link(ob_small_room_balcony_floor)
col_collection_1.objects.link(ob_small_room_left_niche)
col_collection_1.objects.link(ob_small_room_right_niche)
col_collection_1.objects.link(ob_small_room_walls)
col_collection_1.objects.link(ob_small_room_balcony_enter)
col_collection_1.objects.link(ob_small_room_floor)
col_collection_1.objects.link(ob_big_corridor_walls)
col_collection_1.objects.link(ob_big_corridor_floor)
col_collection_1.objects.link(ob_hall_niche)
col_collection_1.objects.link(ob_hall_balcony_walls)
col_collection_1.objects.link(ob_hall_balcony_floor)
col_collection_1.objects.link(ob_hall_balcony_enter)
col_collection_1.objects.link(ob_hall_walls)
col_collection_1.objects.link(ob_hall_floor)
col_collection_2.objects.link(ob_big_corridor_ceiling_001)
col_collection_2.objects.link(ob_kitchen_ceiling_001)
col_collection_2.objects.link(ob_small_room_molding)
col_collection_2.objects.link(ob_medium_room_molding)
col_collection_2.objects.link(ob_big_corridor_plinth)
col_collection_2.objects.link(ob_kitchen_plinth)
col_collection_2.objects.link(ob_small_room_plinth)
col_collection_2.objects.link(ob_hall_plinth)
col_collection_2.objects.link(ob_medium_room_plinth)
col_collection_11.objects.link(ob_hall_ceiling)
col_collection_11.objects.link(ob_medium_room_ceiling)
col_collection_11.objects.link(ob_small_room_ceiling)
col_collection_11.objects.link(ob_bathroom_ceiling)
col_collection_11.objects.link(ob_toilet_ceiling)
col_collection_11.objects.link(ob_kitchen_ceiling)
col_collection_11.objects.link(ob_small_corridor_ceiling)
col_collection_11.objects.link(ob_big_corridor_ceiling)
col_collection_11.objects.link(ob_hall_balcony_ceiling)
col_collection_11.objects.link(ob_small_room_balcony_ceiling)
col_collection_15.objects.link(ob_molding)
col_collection_15.objects.link(ob_plinth)

# ---- scene / render settings (as saved in the file)
scene.frame_start = 1; scene.frame_end = 250; scene.frame_set(1)
scene.render.engine = 'BLENDER_EEVEE_NEXT'
scene.render.resolution_percentage = 50
scene.render.dither_intensity = 0.0
scene.cycles.use_denoising = False
scene.cycles.samples = 128
scene.cycles.sampling_pattern = 'TABULATED_SOBOL'
scene.cycles.light_sampling_threshold = 0.0
scene.cycles.use_adaptive_sampling = False
scene.cycles.use_light_tree = False
scene.cycles.blur_glossy = 0.0
scene.cycles.sample_clamp_indirect = 0.0
scene.view_settings.view_transform = 'Standard'
bpy.context.view_layer.update()

# ---- added for rendering (the .blend has no active camera and no usable light): camera, sun
cam_auto = bpy.data.cameras.new('AutoCamera')
cam_auto.lens = 50.0
cam_auto.sensor_width = 36.0
cam_auto.clip_end = 1000.0
ob_auto_camera = bpy.data.objects.new('AutoCamera', cam_auto)
scene.collection.objects.link(ob_auto_camera)
ob_auto_camera.location = (15.6394, -19.6689, 13.9575)
ob_auto_camera.rotation_euler = (1.09748, -7.21219e-08, 0.694738)
scene.camera = ob_auto_camera
light_auto_sun = bpy.data.lights.new('AutoSun', 'SUN')
light_auto_sun.energy = 3.0
light_auto_sun.angle = 0.0523599
ob_auto_sun = bpy.data.objects.new('AutoSun', light_auto_sun)
scene.collection.objects.link(ob_auto_sun)
ob_auto_sun.rotation_euler = (0.872665, 0.174533, 0.523599)
bpy.context.view_layer.update()
